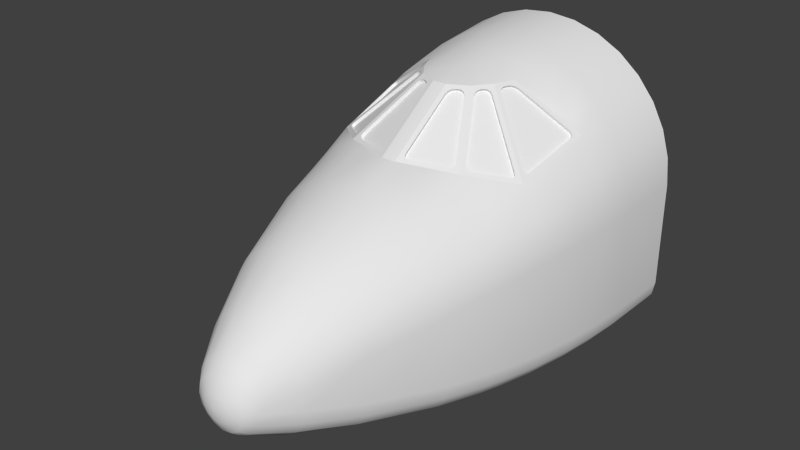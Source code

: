 # Source: cockpit_3.blend  (saved by Blender 2.76.0; exported with 4.5.12 LTS)
import bpy
from mathutils import Matrix  # noqa: F401  (used for matrix-valued properties, if any)

bpy.ops.wm.read_factory_settings(use_empty=True)
scene = bpy.context.scene
scene.name = 'Scene'

# ---- collections
col_collection_1 = bpy.data.collections.new('Collection 1'); scene.collection.children.link(col_collection_1)

# ---- world
world_world = bpy.data.worlds.new('World'); scene.world = world_world
world_world.color = (0.05088, 0.05088, 0.05088)
world_world.use_sun_shadow = False
world_world.sun_shadow_jitter_overblur = 0.0
world_world.cycles.sampling_method = 'MANUAL'
world_world.cycles.sample_map_resolution = 256

# ---- meshes
me_cockpittest3_1 = bpy.data.meshes.new('cockpitTest3 1')
me_cockpittest3_1.from_pydata([(0.9268, 1.0, -0.9268), (0.981, 1.0, -0.8457), (0.8457, 1.0, -0.981), (1.0, 1.0, -0.75), (0.75, 1.0, -1.0), (1.0, 1.0, 0.0), (4.592e-17, 1.0, -1.0), (0.9808, 1.0, 0.1951), (0.9239, 1.0, 0.3827), (0.8315, 1.0, 0.5556), (0.7071, 1.0, 0.7071), (0.5556, 1.0, 0.8315), (0.3827, 1.0, 0.9239), (0.1951, 1.0, 0.9808), (4.592e-17, 1.0, 1.0), (4.592e-17, 0.5, -1.0), (0.684, 0.5, 0.6643), (0.5362, 0.5, 0.787), (0.9899, 0.5, -0.75), (0.9899, 0.5, -0.01787), (0.9696, 0.5, 0.1732), (0.9166, 0.5, -0.9268), (0.9708, 0.5, -0.8457), (0.8355, 0.5, -0.981), (0.7399, 0.5, -1.0), (0.9096, 0.5, 0.3557), (0.8127, 0.5, 0.5216), (0.3724, 0.5, 0.8873), (0.1909, 0.5, 0.9505), (4.592e-17, 0.5, 0.972), (0.75, 0.25, 0.5326), (0.6601, 0.25, 0.6231), (4.592e-17, 0.25, -1.0), (0.5161, 0.25, 0.7422), (0.9701, 0.25, -0.75), (0.9701, 0.25, -0.03342), (0.9493, 0.25, 0.1523), (0.8877, 0.25, 0.3289), (0.7886, 0.25, 0.4873), (0.3591, 0.25, 0.8437), (0.1854, 0.25, 0.9129), (4.592e-17, 0.25, 0.9367), (0.8969, 0.25, -0.9268), (0.9511, 0.25, -0.8457), (0.8158, 0.25, -0.981), (0.7201, 0.25, -1.0), (0.7502, 0.0, 0.4401), (0.7273, 0.0, 0.4644), (0.9399, 0.0, -0.747), (0.9399, 0.0, -0.05305), (0.9209, 0.0, -0.8427), (0.918, 0.0, 0.1253), (0.8535, 0.0, 0.293), (0.8667, 0.0, -0.9238), (0.7856, 0.0, -0.978), (0.6899, 0.0, -0.997), (4.592e-17, 0.0, -0.997), (4.592e-17, 0.0, 0.8868), (0.1784, 0.0, 0.8654), (0.5399, 0.1829, 0.6826), (0.7531, -0.3, 0.3186), (0.7, -0.3, 0.3826), (0.8895, -0.3, -0.0825), (0.8895, -0.3, -0.7356), (4.592e-17, -0.3, -0.9856), (0.8735, -0.3, 0.05999), (0.8268, -0.3, 0.1956), (0.8163, -0.3, -0.9124), (0.8705, -0.3, -0.8313), (0.7352, -0.3, -0.9666), (0.6395, -0.3, -0.9856), (0.5487, -0.55, 0.3802), (0.4196, -0.55, 0.4526), (0.8355, -0.55, -0.7195), (0.8355, -0.55, -0.1125), (0.6626, -0.55, 0.2856), (0.8165, -0.55, -0.8152), (0.8142, -0.55, 0.03397), (0.7539, -0.55, 0.1691), (0.7623, -0.55, -0.8963), (0.6812, -0.55, -0.9504), (0.5855, -0.55, -0.9695), (4.592e-17, -0.55, -0.9695), (0.4056, -0.7, 0.397), (0.275, -0.7, 0.4448), (4.592e-17, -0.7, -0.9569), (0.1388, -0.7, 0.4697), (0.05, -0.7, 0.4826), (4.592e-17, -0.7048, 0.4826), (0.7204, -0.7, 0.1312), (0.6341, -0.7, 0.2404), (0.527, -0.7, 0.3291), (0.7245, -0.7, -0.8837), (0.7787, -0.7, -0.8026), (0.6434, -0.7, -0.9379), (0.7977, -0.7, -0.7069), (0.5477, -0.7, -0.9569), (0.7977, -0.7, -0.1332), (0.7775, -0.7, 0.004425), (0.3682, -1.0, 0.316), (0.2503, -1.0, 0.3631), (4.592e-17, -1.0, -0.9253), (0.1266, -1.0, 0.3911), (4.592e-17, -1.0, 0.4005), (0.6448, -1.0, 0.0617), (0.5705, -1.0, 0.1646), (0.4765, -1.0, 0.2498), (0.6365, -1.0, -0.8521), (0.6907, -1.0, -0.771), (0.5554, -1.0, -0.9063), (0.7097, -1.0, -0.6753), (0.4597, -1.0, -0.9253), (0.7097, -1.0, -0.1815), (0.6929, -1.0, -0.05571), (0.09723, -1.5, 0.175), (4.592e-17, -1.5, 0.1831), (4.592e-17, -1.5, -0.8531), (0.3604, -1.5, 0.05415), (0.2805, -1.5, 0.1101), (0.1917, -1.5, 0.1505), (0.4509, -1.5, -0.7799), (0.5051, -1.5, -0.6988), (0.3698, -1.5, -0.8341), (0.5241, -1.5, -0.6031), (0.2741, -1.5, -0.8531), (0.5129, -1.5, -0.1906), (0.4801, -1.5, -0.09872), (0.4282, -1.5, -0.0161), (0.5241, -1.5, -0.2875), (0.1368, -1.85, -0.07396), (5.808e-17, -1.85, -0.04761), (4.592e-17, -1.85, -0.7885), (0.1109, -1.85, -0.7885), (0.2126, -1.85, -0.7669), (0.2967, -1.85, -0.7057), (0.3609, -1.85, -0.4008), (0.3609, -1.85, -0.5385), (0.3487, -1.85, -0.6286), (0.3328, -1.85, -0.2643), (0.2537, -1.85, -0.1496), (0.05, -0.2127, 0.8326), (4.592e-17, -0.2174, 0.8326), (0.1831, -0.1436, 0.8326), (0.2715, -0.02237, 0.8326), (0.3298, 0.1159, 0.8326), (0.2348, -0.625, 0.4676), (0.4348, 0.1494, 0.7576), (-0.684, 0.5, 0.6643), (-0.9268, 1.0, -0.9268), (-0.1951, 1.0, 0.9808), (-0.3827, 1.0, 0.9239), (-0.5556, 1.0, 0.8315), (-0.7071, 1.0, 0.7071), (-0.8315, 1.0, 0.5556), (-0.9239, 1.0, 0.3827), (2.139e-07, -2.163, -0.4043), (2.139e-07, -2.127, -0.3232), (0.03661, -2.163, -0.4116), (0.06765, -2.127, -0.3367), (0.06765, -2.163, -0.4324), (0.125, -2.127, -0.375), (0.08839, -2.163, -0.4634), (0.1633, -2.127, -0.4324), (0.09567, -2.163, -0.5), (0.1768, -2.127, -0.5), (0.08839, -2.163, -0.5366), (0.1633, -2.127, -0.5676), (0.06765, -2.163, -0.5676), (0.125, -2.127, -0.625), (0.03661, -2.163, -0.5884), (0.06765, -2.127, -0.6633), (2.046e-07, -2.163, -0.5957), (1.804e-07, -2.127, -0.6768), (-0.9808, 1.0, 0.1951), (-1.0, 1.0, 0.0), (-0.75, 1.0, -1.0), (-1.0, 1.0, -0.75), (1.403e-07, -2.182, -0.5), (-0.8457, 1.0, -0.981), (-0.981, 1.0, -0.8457), (0.1589, -2.068, -0.6588), (0.2075, -2.068, -0.586), (0.2246, -2.068, -0.5), (0.08597, -2.068, -0.7075), (2.292e-07, -2.068, -0.7246), (2.718e-07, -2.068, -0.2378), (0.2075, -2.068, -0.3765), (0.1589, -2.068, -0.3036), (0.08597, -2.068, -0.2549), (-0.5362, 0.5, 0.787), (-0.9899, 0.5, -0.75), (-0.9899, 0.5, -0.01787), (-0.9696, 0.5, 0.1732), (-0.9166, 0.5, -0.9268), (-0.9708, 0.5, -0.8457), (-0.8355, 0.5, -0.981), (-0.7399, 0.5, -1.0), (-0.9096, 0.5, 0.3557), (-0.8127, 0.5, 0.5216), (-0.3724, 0.5, 0.8873), (-0.1909, 0.5, 0.9505), (-0.75, 0.25, 0.5326), (-0.6601, 0.25, 0.6231), (-0.5161, 0.25, 0.7422), (-0.9701, 0.25, -0.75), (-0.9701, 0.25, -0.03342), (-0.9493, 0.25, 0.1523), (-0.8877, 0.25, 0.3289), (-0.7886, 0.25, 0.4873), (-0.3591, 0.25, 0.8437), (-0.1854, 0.25, 0.9129), (-0.8969, 0.25, -0.9268), (-0.9511, 0.25, -0.8457), (-0.8158, 0.25, -0.981), (-0.7201, 0.25, -1.0), (-0.7502, 0.0, 0.4401), (-0.7273, 0.0, 0.4644), (-0.9399, 0.0, -0.747), (-0.9399, 0.0, -0.05305), (-0.9209, 0.0, -0.8427), (-0.918, 0.0, 0.1253), (-0.8535, 0.0, 0.293), (-0.8667, 0.0, -0.9238), (-0.7856, 0.0, -0.978), (-0.6899, 0.0, -0.997), (-0.1784, 0.0, 0.8654), (-0.5399, 0.1829, 0.6826), (-0.7531, -0.3, 0.3186), (-0.7, -0.3, 0.3826), (-0.8895, -0.3, -0.0825), (-0.8895, -0.3, -0.7356), (-0.8735, -0.3, 0.05999), (-0.8268, -0.3, 0.1956), (-0.8163, -0.3, -0.9124), (-0.8705, -0.3, -0.8313), (-0.7352, -0.3, -0.9666), (-0.6395, -0.3, -0.9856), (-0.5487, -0.55, 0.3802), (-0.4196, -0.55, 0.4526), (-0.8355, -0.55, -0.7195), (-0.8355, -0.55, -0.1125), (-0.6626, -0.55, 0.2856), (-0.8165, -0.55, -0.8152), (-0.8142, -0.55, 0.03397), (-0.7539, -0.55, 0.1691), (-0.7623, -0.55, -0.8963), (-0.6812, -0.55, -0.9504), (-0.5855, -0.55, -0.9695), (-0.4056, -0.7, 0.397), (-0.275, -0.7, 0.4448), (-0.1388, -0.7, 0.4697), (-0.05, -0.7, 0.4826), (-0.7204, -0.7, 0.1312), (-0.6341, -0.7, 0.2404), (-0.527, -0.7, 0.3291), (-0.7245, -0.7, -0.8837), (-0.7787, -0.7, -0.8026), (-0.6434, -0.7, -0.9379), (-0.7977, -0.7, -0.7069), (-0.5477, -0.7, -0.9569), (-0.7977, -0.7, -0.1332), (-0.7775, -0.7, 0.004425), (-0.3682, -1.0, 0.316), (-0.2503, -1.0, 0.3631), (-0.1266, -1.0, 0.3911), (-0.6448, -1.0, 0.0617), (-0.5705, -1.0, 0.1646), (-0.4765, -1.0, 0.2498), (-0.6365, -1.0, -0.8521), (-0.6907, -1.0, -0.771), (-0.5554, -1.0, -0.9063), (-0.7097, -1.0, -0.6753), (-0.4597, -1.0, -0.9253), (-0.7097, -1.0, -0.1815), (-0.6929, -1.0, -0.05571), (-0.09723, -1.5, 0.175), (-0.3604, -1.5, 0.05415), (-0.2805, -1.5, 0.1101), (-0.1917, -1.5, 0.1505), (-0.4509, -1.5, -0.7799), (-0.5051, -1.5, -0.6988), (-0.3698, -1.5, -0.8341), (-0.5241, -1.5, -0.6031), (-0.2741, -1.5, -0.8531), (-0.5129, -1.5, -0.1906), (-0.4801, -1.5, -0.09872), (-0.4282, -1.5, -0.0161), (-0.5241, -1.5, -0.2875), (-0.1368, -1.85, -0.07396), (-0.1109, -1.85, -0.7885), (-0.2126, -1.85, -0.7669), (-0.2967, -1.85, -0.7057), (-0.3609, -1.85, -0.4008), (-0.3609, -1.85, -0.5385), (-0.3487, -1.85, -0.6286), (-0.3328, -1.85, -0.2643), (-0.2537, -1.85, -0.1496), (-0.05, -0.2127, 0.8326), (-0.1831, -0.1436, 0.8326), (-0.2715, -0.02237, 0.8326), (-0.3298, 0.1159, 0.8326), (-0.2348, -0.625, 0.4676), (-0.4348, 0.1494, 0.7576), (-0.03661, -2.163, -0.4116), (-0.06765, -2.127, -0.3367), (-0.06765, -2.163, -0.4324), (-0.125, -2.127, -0.375), (-0.08839, -2.163, -0.4634), (-0.1633, -2.127, -0.4324), (-0.09567, -2.163, -0.5), (-0.1768, -2.127, -0.5), (-0.08839, -2.163, -0.5366), (-0.1633, -2.127, -0.5676), (-0.06765, -2.163, -0.5676), (-0.125, -2.127, -0.625), (-0.03661, -2.163, -0.5884), (-0.06765, -2.127, -0.6633), (-0.1589, -2.068, -0.6588), (-0.2075, -2.068, -0.586), (-0.2246, -2.068, -0.5), (-0.08597, -2.068, -0.7075), (-0.2075, -2.068, -0.3765), (-0.1589, -2.068, -0.3036), (-0.08597, -2.068, -0.2549), (0.3284, 0.05515, 0.8125), (0.3755, 0.1021, 0.7901), (0.3298, 0.1158, 0.8325), (0.3404, 0.07493, 0.8095), (0.3577, 0.0921, 0.8013), (0.6919, 0.2031, 0.5642), (0.7199, 0.1747, 0.5312), (0.7463, 0.2449, 0.5338), (0.7072, 0.2029, 0.5515), (0.7174, 0.1926, 0.5395), (0.6846, -0.2138, 0.4252), (0.6559, -0.2359, 0.4412), (0.6936, -0.2838, 0.3935), (0.6795, -0.2308, 0.4236), (0.669, -0.2389, 0.4294), (0.3275, -0.02315, 0.7861), (0.3179, 0.03003, 0.8125), (0.2715, -0.02235, 0.8325), (0.317, -0.01005, 0.7993), (0.3135, 0.009415, 0.809), (0.3632, 0.1073, 0.7752), (0.3162, 0.06033, 0.7976), (0.3454, 0.09728, 0.7864), (0.3281, 0.08011, 0.7946), (0.7076, 0.1799, 0.5163), (0.6796, 0.2083, 0.5493), (0.7051, 0.1977, 0.5246), (0.6949, 0.2081, 0.5366), (0.6436, -0.2307, 0.4263), (0.6723, -0.2086, 0.4103), (0.6567, -0.2338, 0.4145), (0.6672, -0.2257, 0.4086), (0.3056, 0.03521, 0.7976), (0.3152, -0.01796, 0.7712), (0.3012, 0.0146, 0.7941), (0.3047, -0.004867, 0.7844), (0.2297, -0.1662, 0.7876), (0.2377, -0.107, 0.8127), (0.1832, -0.1436, 0.8325), (0.2251, -0.1484, 0.8001), (0.228, -0.1267, 0.8093), (0.2492, -0.0912, 0.8127), (0.2979, -0.07519, 0.7863), (0.2716, -0.02375, 0.8318), (0.2643, -0.07722, 0.8092), (0.2822, -0.07137, 0.7995), (0.6317, -0.2915, 0.4357), (0.6275, -0.334, 0.4166), (0.6905, -0.3017, 0.3884), (0.6404, -0.3031, 0.4235), (0.6388, -0.3187, 0.4165), (0.4592, -0.484, 0.4586), (0.4142, -0.4833, 0.4911), (0.4204, -0.547, 0.4536), (0.4425, -0.4935, 0.4656), (0.426, -0.4932, 0.4775), (0.227, -0.09917, 0.7977), (0.2191, -0.1584, 0.7726), (0.2173, -0.1189, 0.7944), (0.2144, -0.1406, 0.7851), (0.2872, -0.0674, 0.7713), (0.2385, -0.0834, 0.7977), (0.2715, -0.06357, 0.7845), (0.2536, -0.06943, 0.7942), (0.6168, -0.3262, 0.4016), (0.621, -0.2837, 0.4207), (0.6281, -0.3109, 0.4015), (0.6297, -0.2953, 0.4085), (0.4035, -0.4755, 0.4761), (0.4485, -0.4762, 0.4436), (0.4153, -0.4854, 0.4625), (0.4318, -0.4857, 0.4506), (0.07871, -0.2565, 0.7904), (0.1142, -0.2056, 0.8137), (0.05004, -0.2127, 0.8325), (0.08347, -0.2378, 0.802), (0.09647, -0.2192, 0.8106), (0.1157, -0.6481, 0.4954), (0.07871, -0.6306, 0.5217), (0.05544, -0.693, 0.4856), (0.09719, -0.6512, 0.5), (0.08367, -0.6448, 0.5096), (0.364, -0.5141, 0.4991), (0.3427, -0.556, 0.4769), (0.4142, -0.5488, 0.4554), (0.3669, -0.5295, 0.4869), (0.3591, -0.5449, 0.4788), (0.1327, -0.196, 0.8137), (0.1839, -0.2045, 0.7885), (0.1826, -0.1449, 0.8318), (0.1526, -0.1904, 0.8103), (0.1713, -0.1935, 0.8011), (-0.1142, -0.2056, 0.8137), (-0.07871, -0.2565, 0.7904), (-0.05004, -0.2127, 0.8325), (-0.09647, -0.2192, 0.8106), (-0.08347, -0.2378, 0.802), (-0.07871, -0.6306, 0.5217), (-0.1157, -0.6481, 0.4954), (-0.05544, -0.693, 0.4856), (-0.08367, -0.6448, 0.5096), (-0.09719, -0.6512, 0.5), (-0.3427, -0.556, 0.4769), (-0.364, -0.5141, 0.4991), (-0.4142, -0.5488, 0.4554), (-0.3591, -0.5449, 0.4788), (-0.3669, -0.5295, 0.4869), (-0.1839, -0.2045, 0.7885), (-0.1327, -0.196, 0.8137), (-0.1826, -0.1449, 0.8318), (-0.1713, -0.1935, 0.8011), (-0.1526, -0.1904, 0.8103), (-0.2377, -0.107, 0.8127), (-0.2297, -0.1662, 0.7876), (-0.1832, -0.1436, 0.8325), (-0.228, -0.1267, 0.8093), (-0.2251, -0.1484, 0.8001), (-0.2979, -0.07519, 0.7863), (-0.2492, -0.0912, 0.8127), (-0.2716, -0.02375, 0.8318), (-0.2822, -0.07137, 0.7995), (-0.2643, -0.07722, 0.8092), (-0.6275, -0.334, 0.4166), (-0.6317, -0.2915, 0.4357), (-0.6905, -0.3017, 0.3884), (-0.6388, -0.3187, 0.4165), (-0.6404, -0.3031, 0.4235), (-0.4142, -0.4833, 0.4911), (-0.4592, -0.484, 0.4586), (-0.4204, -0.547, 0.4536), (-0.426, -0.4932, 0.4775), (-0.4425, -0.4935, 0.4656), (-0.3755, 0.1021, 0.7901), (-0.3284, 0.05515, 0.8125), (-0.3298, 0.1158, 0.8325), (-0.3577, 0.0921, 0.8013), (-0.3404, 0.07493, 0.8095), (-0.7199, 0.1747, 0.5312), (-0.6919, 0.2031, 0.5642), (-0.7463, 0.2449, 0.5338), (-0.7174, 0.1926, 0.5395), (-0.7072, 0.2029, 0.5515), (-0.6559, -0.2359, 0.4412), (-0.6846, -0.2138, 0.4252), (-0.6936, -0.2838, 0.3935), (-0.669, -0.2389, 0.4294), (-0.6795, -0.2308, 0.4236), (-0.3179, 0.03003, 0.8125), (-0.3275, -0.02315, 0.7861), (-0.2715, -0.02235, 0.8325), (-0.3135, 0.009415, 0.809), (-0.317, -0.01005, 0.7993), (0.1084, -0.1944, 0.7981), (0.07292, -0.2454, 0.7748), (0.09067, -0.208, 0.795), (0.07768, -0.2266, 0.7865), (0.07292, -0.6194, 0.5061), (0.1099, -0.6369, 0.4798), (0.07787, -0.6337, 0.4941), (0.0914, -0.6401, 0.4844), (0.3369, -0.5448, 0.4614), (0.3582, -0.5029, 0.4835), (0.3533, -0.5337, 0.4633), (0.3611, -0.5184, 0.4714), (0.1781, -0.1933, 0.773), (0.1269, -0.1848, 0.7981), (0.1655, -0.1823, 0.7856), (0.1468, -0.1792, 0.7948), (-0.3162, 0.06033, 0.7976), (-0.3632, 0.1073, 0.7752), (-0.3281, 0.08011, 0.7946), (-0.3454, 0.09728, 0.7864), (-0.6796, 0.2083, 0.5493), (-0.7076, 0.1799, 0.5163), (-0.6949, 0.2081, 0.5366), (-0.7051, 0.1977, 0.5246), (-0.6723, -0.2086, 0.4103), (-0.6436, -0.2307, 0.4263), (-0.6672, -0.2257, 0.4086), (-0.6567, -0.2338, 0.4145), (-0.3152, -0.01796, 0.7712), (-0.3056, 0.03521, 0.7976), (-0.3047, -0.004867, 0.7844), (-0.3012, 0.0146, 0.7941), (-0.2191, -0.1584, 0.7726), (-0.227, -0.09917, 0.7977), (-0.2144, -0.1406, 0.7851), (-0.2173, -0.1189, 0.7944), (-0.2385, -0.0834, 0.7977), (-0.2872, -0.0674, 0.7713), (-0.2536, -0.06943, 0.7942), (-0.2715, -0.06357, 0.7845), (-0.621, -0.2837, 0.4207), (-0.6168, -0.3262, 0.4016), (-0.6297, -0.2953, 0.4085), (-0.6281, -0.3109, 0.4015), (-0.4485, -0.4762, 0.4436), (-0.4035, -0.4755, 0.4761), (-0.4318, -0.4857, 0.4506), (-0.4153, -0.4854, 0.4625), (-0.07292, -0.2454, 0.7748), (-0.1084, -0.1944, 0.7981), (-0.07768, -0.2266, 0.7865), (-0.09067, -0.208, 0.795), (-0.1099, -0.6369, 0.4798), (-0.07292, -0.6194, 0.5061), (-0.0914, -0.6401, 0.4844), (-0.07787, -0.6337, 0.4941), (-0.3582, -0.5029, 0.4835), (-0.3369, -0.5448, 0.4614), (-0.3611, -0.5184, 0.4714), (-0.3533, -0.5337, 0.4633), (-0.1269, -0.1848, 0.7981), (-0.1781, -0.1933, 0.773), (-0.1468, -0.1792, 0.7948), (-0.1655, -0.1823, 0.7856), (0.05, -0.7, 0.4826), (4.592e-17, -0.7048, 0.4826), (0.05, -0.2127, 0.8326), (4.592e-17, -0.2174, 0.8326), (0.1831, -0.1436, 0.8326), (0.2715, -0.02237, 0.8326), (0.7, -0.3, 0.3826), (0.4196, -0.55, 0.4526), (0.3298, 0.1159, 0.8326), (0.75, 0.25, 0.5326), (-0.05, -0.2127, 0.8326), (-0.1831, -0.1436, 0.8326), (-0.2715, -0.02237, 0.8326), (-0.7, -0.3, 0.3826), (-0.4196, -0.55, 0.4526), (-0.3298, 0.1159, 0.8326), (-0.05, -0.7, 0.4826), (-0.75, 0.25, 0.5326), (0.3284, 0.05515, 0.8125), (0.3404, 0.07493, 0.8095), (0.3577, 0.0921, 0.8013), (0.3755, 0.1021, 0.7901), (0.6919, 0.2031, 0.5642), (0.7072, 0.2029, 0.5515), (0.7174, 0.1926, 0.5395), (0.7199, 0.1747, 0.5312), (0.6846, -0.2138, 0.4252), (0.6795, -0.2308, 0.4236), (0.669, -0.2389, 0.4294), (0.6559, -0.2359, 0.4412), (0.3275, -0.02315, 0.7861), (0.317, -0.01005, 0.7993), (0.3135, 0.009415, 0.809), (0.3179, 0.03003, 0.8125), (0.2297, -0.1662, 0.7876), (0.2251, -0.1484, 0.8001), (0.228, -0.1267, 0.8093), (0.2377, -0.107, 0.8127), (0.2492, -0.0912, 0.8127), (0.2643, -0.07722, 0.8092), (0.2822, -0.07137, 0.7995), (0.2979, -0.07519, 0.7863), (0.6317, -0.2915, 0.4357), (0.6404, -0.3031, 0.4235), (0.6388, -0.3187, 0.4165), (0.6275, -0.334, 0.4166), (0.4592, -0.484, 0.4586), (0.4425, -0.4935, 0.4656), (0.426, -0.4932, 0.4775), (0.4142, -0.4833, 0.4911), (0.07871, -0.2565, 0.7904), (0.08347, -0.2378, 0.802), (0.09647, -0.2192, 0.8106), (0.1142, -0.2056, 0.8137), (0.1157, -0.6481, 0.4954), (0.09719, -0.6512, 0.5), (0.08367, -0.6448, 0.5096), (0.07871, -0.6306, 0.5217), (0.364, -0.5141, 0.4991), (0.3669, -0.5295, 0.4869), (0.3591, -0.5449, 0.4788), (0.3427, -0.556, 0.4769), (0.1327, -0.196, 0.8137), (0.1526, -0.1904, 0.8103), (0.1713, -0.1935, 0.8011), (0.1839, -0.2045, 0.7885), (-0.1142, -0.2056, 0.8137), (-0.09647, -0.2192, 0.8106), (-0.08347, -0.2378, 0.802), (-0.07871, -0.2565, 0.7904), (-0.07871, -0.6306, 0.5217), (-0.08367, -0.6448, 0.5096), (-0.09719, -0.6512, 0.5), (-0.1157, -0.6481, 0.4954), (-0.3427, -0.556, 0.4769), (-0.3591, -0.5449, 0.4788), (-0.3669, -0.5295, 0.4869), (-0.364, -0.5141, 0.4991), (-0.1839, -0.2045, 0.7885), (-0.1713, -0.1935, 0.8011), (-0.1526, -0.1904, 0.8103), (-0.1327, -0.196, 0.8137), (-0.2377, -0.107, 0.8127), (-0.228, -0.1267, 0.8093), (-0.2251, -0.1484, 0.8001), (-0.2297, -0.1662, 0.7876), (-0.2979, -0.07519, 0.7863), (-0.2822, -0.07137, 0.7995), (-0.2643, -0.07722, 0.8092), (-0.2492, -0.0912, 0.8127), (-0.6275, -0.334, 0.4166), (-0.6388, -0.3187, 0.4165), (-0.6404, -0.3031, 0.4235), (-0.6317, -0.2915, 0.4357), (-0.4142, -0.4833, 0.4911), (-0.426, -0.4932, 0.4775), (-0.4425, -0.4935, 0.4656), (-0.4592, -0.484, 0.4586), (-0.3755, 0.1021, 0.7901), (-0.3577, 0.0921, 0.8013), (-0.3404, 0.07493, 0.8095), (-0.3284, 0.05515, 0.8125), (-0.7199, 0.1747, 0.5312), (-0.7174, 0.1926, 0.5395), (-0.7072, 0.2029, 0.5515), (-0.6919, 0.2031, 0.5642), (-0.6559, -0.2359, 0.4412), (-0.669, -0.2389, 0.4294), (-0.6795, -0.2308, 0.4236), (-0.6846, -0.2138, 0.4252), (-0.3179, 0.03003, 0.8125), (-0.3135, 0.009415, 0.809), (-0.317, -0.01005, 0.7993), (-0.3275, -0.02315, 0.7861), (0.3454, 0.09728, 0.7864), (0.3632, 0.1073, 0.7752), (0.3281, 0.08011, 0.7946), (0.3162, 0.06033, 0.7976), (0.3152, -0.01796, 0.7712), (0.3047, -0.004867, 0.7844), (0.3012, 0.0146, 0.7941), (0.3056, 0.03521, 0.7976), (0.6567, -0.2338, 0.4145), (0.6436, -0.2307, 0.4263), (0.6672, -0.2257, 0.4086), (0.6723, -0.2086, 0.4103), (0.6796, 0.2083, 0.5493), (0.6949, 0.2081, 0.5366), (0.7051, 0.1977, 0.5246), (0.7076, 0.1799, 0.5163), (0.6281, -0.3109, 0.4015), (0.6168, -0.3262, 0.4016), (0.6297, -0.2953, 0.4085), (0.621, -0.2837, 0.4207), (0.2385, -0.0834, 0.7977), (0.2536, -0.06943, 0.7942), (0.2715, -0.06357, 0.7845), (0.2872, -0.0674, 0.7713), (0.2173, -0.1189, 0.7944), (0.227, -0.09917, 0.7977), (0.2144, -0.1406, 0.7851), (0.2191, -0.1584, 0.7726), (0.4485, -0.4762, 0.4436), (0.4318, -0.4857, 0.4506), (0.4153, -0.4854, 0.4625), (0.4035, -0.4755, 0.4761), (0.3533, -0.5337, 0.4633), (0.3369, -0.5448, 0.4614), (0.3611, -0.5184, 0.4714), (0.3582, -0.5029, 0.4835), (0.1269, -0.1848, 0.7981), (0.1468, -0.1792, 0.7948), (0.1655, -0.1823, 0.7856), (0.1781, -0.1933, 0.773), (0.09067, -0.208, 0.795), (0.1084, -0.1944, 0.7981), (0.07768, -0.2266, 0.7865), (0.07292, -0.2454, 0.7748), (0.1099, -0.6369, 0.4798), (0.0914, -0.6401, 0.4844), (0.07787, -0.6337, 0.4941), (0.07292, -0.6194, 0.5061), (-0.07292, -0.6194, 0.5061), (-0.07787, -0.6337, 0.4941), (-0.0914, -0.6401, 0.4844), (-0.1099, -0.6369, 0.4798), (-0.1084, -0.1944, 0.7981), (-0.09067, -0.208, 0.795), (-0.07768, -0.2266, 0.7865), (-0.07292, -0.2454, 0.7748), (-0.1781, -0.1933, 0.773), (-0.1655, -0.1823, 0.7856), (-0.1468, -0.1792, 0.7948), (-0.1269, -0.1848, 0.7981), (-0.3369, -0.5448, 0.4614), (-0.3533, -0.5337, 0.4633), (-0.3611, -0.5184, 0.4714), (-0.3582, -0.5029, 0.4835), (-0.227, -0.09917, 0.7977), (-0.2173, -0.1189, 0.7944), (-0.2144, -0.1406, 0.7851), (-0.2191, -0.1584, 0.7726), (-0.4035, -0.4755, 0.4761), (-0.4153, -0.4854, 0.4625), (-0.4318, -0.4857, 0.4506), (-0.4485, -0.4762, 0.4436), (-0.2872, -0.0674, 0.7713), (-0.2715, -0.06357, 0.7845), (-0.2536, -0.06943, 0.7942), (-0.2385, -0.0834, 0.7977), (-0.6168, -0.3262, 0.4016), (-0.6281, -0.3109, 0.4015), (-0.6297, -0.2953, 0.4085), (-0.621, -0.2837, 0.4207), (-0.7076, 0.1799, 0.5163), (-0.7051, 0.1977, 0.5246), (-0.6949, 0.2081, 0.5366), (-0.6796, 0.2083, 0.5493), (-0.6436, -0.2307, 0.4263), (-0.6567, -0.2338, 0.4145), (-0.6672, -0.2257, 0.4086), (-0.6723, -0.2086, 0.4103), (-0.3632, 0.1073, 0.7752), (-0.3454, 0.09728, 0.7864), (-0.3281, 0.08011, 0.7946), (-0.3162, 0.06033, 0.7976), (-0.3056, 0.03521, 0.7976), (-0.3012, 0.0146, 0.7941), (-0.3047, -0.004867, 0.7844), (-0.3152, -0.01796, 0.7712), (0.05, -0.7, 0.4826), (0.05, -0.2127, 0.8326), (0.4196, -0.55, 0.4526), (0.1831, -0.1436, 0.8326), (0.7, -0.3, 0.3826), (0.2715, -0.02237, 0.8326), (-0.05, -0.7, 0.4826), (-0.05, -0.2127, 0.8326), (-0.4196, -0.55, 0.4526), (-0.1831, -0.1436, 0.8326), (-0.7, -0.3, 0.3826), (-0.2715, -0.02237, 0.8326), (0.75, 1.0, -1.0), (4.592e-17, 1.0, -1.0), (0.8457, 1.0, -0.981), (0.9268, 1.0, -0.9268), (0.981, 1.0, -0.8457), (1.0, 1.0, -0.75), (1.0, 1.0, 0.0), (0.9808, 1.0, 0.1951), (0.9239, 1.0, 0.3827), (0.8315, 1.0, 0.5556), (0.7071, 1.0, 0.7071), (0.5556, 1.0, 0.8315), (0.3827, 1.0, 0.9239), (0.1951, 1.0, 0.9808), (4.592e-17, 1.0, 1.0), (-0.3827, 1.0, 0.9239), (-0.1951, 1.0, 0.9808), (-0.5556, 1.0, 0.8315), (-0.9808, 1.0, 0.1951), (-0.9239, 1.0, 0.3827), (-1.0, 1.0, 0.0), (-0.9268, 1.0, -0.9268), (-0.981, 1.0, -0.8457), (-0.8315, 1.0, 0.5556), (-0.7071, 1.0, 0.7071), (-1.0, 1.0, -0.75), (-0.8457, 1.0, -0.981), (-0.75, 1.0, -1.0)], [], [(763, 762, 24, 15), (24, 762, 764, 23), (23, 764, 765, 21), (22, 21, 765, 766), (18, 22, 766, 767), (19, 18, 767, 768), (20, 19, 768, 769), (769, 770, 25, 20), (771, 26, 25, 770), (771, 772, 16, 26), (773, 17, 16, 772), (774, 27, 17, 773), (775, 28, 27, 774), (776, 29, 28, 775), (32, 15, 24, 45), (45, 24, 23, 44), (44, 23, 21, 42), (42, 21, 22, 43), (43, 22, 18, 34), (34, 48, 50, 43), (48, 63, 68, 50), (73, 76, 68, 63), (53, 42, 43, 50), (67, 53, 50, 68), (54, 44, 42, 53), (55, 45, 44, 54), (69, 70, 55, 54), (67, 69, 54, 53), (63, 62, 74, 73), (48, 49, 62, 63), (48, 34, 35, 49), (19, 35, 34, 18), (95, 73, 74, 97), (110, 95, 97, 112), (123, 110, 112, 128), (136, 123, 128, 135), (20, 36, 35, 19), (51, 49, 35, 36), (25, 37, 36, 20), (26, 38, 37, 25), (52, 51, 36, 37), (66, 65, 51, 52), (65, 62, 49, 51), (77, 74, 62, 65), (78, 77, 65, 66), (78, 66, 60, 75), (66, 52, 46, 60), (46, 52, 37, 38), (98, 97, 74, 77), (89, 98, 77, 78), (89, 78, 75, 90), (90, 75, 71, 91), (83, 91, 71, 547), (98, 113, 112, 97), (113, 98, 89, 104), (104, 89, 90, 105), (105, 90, 91, 106), (106, 91, 83, 99), (84, 100, 99, 83), (86, 102, 100, 84), (102, 86, 540, 103), (540, 541, 103), (125, 128, 112, 113), (125, 113, 104, 126), (126, 104, 105, 127), (127, 105, 106, 117), (117, 106, 99, 118), (119, 118, 99, 100), (114, 119, 100, 102), (115, 114, 102, 103), (121, 123, 136, 137), (120, 121, 137, 134), (122, 120, 134, 133), (124, 122, 133, 132), (116, 124, 132, 131), (95, 93, 76, 73), (108, 93, 95, 110), (110, 123, 121, 108), (108, 121, 120, 107), (92, 93, 108, 107), (79, 76, 93, 92), (76, 79, 67, 68), (80, 69, 67, 79), (81, 70, 69, 80), (96, 81, 80, 94), (92, 94, 80, 79), (109, 94, 92, 107), (111, 96, 94, 109), (122, 124, 111, 109), (120, 122, 109, 107), (111, 124, 116, 101), (85, 96, 111, 101), (82, 81, 96, 85), (64, 70, 81, 82), (56, 55, 70, 64), (45, 55, 56, 32), (71, 75, 546), (60, 546, 75), (71, 546, 547), (83, 547, 84), (84, 547, 145), (84, 145, 86), (145, 540, 86), (88, 750, 542, 141), (546, 60, 46), (47, 546, 46), (47, 46, 549), (38, 549, 46), (114, 115, 130), (130, 129, 114), (114, 129, 119), (129, 139, 118), (117, 118, 139), (118, 119, 129), (127, 117, 139), (139, 138, 127), (127, 138, 126), (138, 135, 125), (128, 125, 135), (125, 126, 138), (29, 41, 40, 28), (28, 40, 39, 27), (27, 39, 33, 17), (17, 33, 31, 16), (26, 16, 549), (549, 38, 26), (31, 549, 16), (57, 58, 40, 41), (40, 548, 39), (40, 545, 548), (545, 40, 58), (548, 146, 33, 39), (33, 146, 59, 31), (31, 59, 549), (545, 58, 544), (543, 140, 57), (140, 544, 57), (57, 544, 58), (411, 397, 476, 690), (406, 412, 488, 485), (432, 536, 706, 416), (396, 402, 480, 477), (365, 361, 380, 674), (375, 371, 388, 682), (370, 366, 384, 389), (360, 376, 392, 381), (329, 325, 344, 666), (324, 340, 356, 345), (334, 330, 348, 353), (339, 335, 352, 658), (157, 155, 177), (159, 157, 177), (161, 159, 177), (163, 161, 177), (165, 163, 177), (167, 165, 177), (169, 167, 177), (171, 169, 177), (191, 782, 787, 190), (190, 787, 784, 194), (195, 193, 783, 788), (211, 212, 194, 193), (213, 211, 193, 195), (778, 777, 199, 200), (779, 786, 147, 189), (785, 781, 197, 198), (780, 192, 197, 781), (155, 157, 158, 156), (158, 157, 159, 160), (159, 161, 162, 160), (162, 161, 163, 164), (164, 163, 165, 166), (166, 165, 167, 168), (168, 167, 169, 170), (170, 169, 171, 172), (192, 780, 782, 191), (194, 784, 783, 193), (196, 195, 788, 789), (212, 204, 190, 194), (214, 213, 195, 196), (777, 779, 189, 199), (785, 198, 147, 786), (131, 132, 184), (184, 132, 133, 183), (183, 133, 134, 180), (180, 134, 137, 181), (136, 182, 181, 137), (168, 170, 183, 180), (166, 168, 180, 181), (135, 182, 136), (138, 186, 182, 135), (139, 187, 186, 138), (129, 188, 187, 139), (185, 188, 129, 130), (164, 166, 181, 182), (162, 164, 182, 186), (187, 160, 162, 186), (188, 158, 160, 187), (185, 156, 158, 188), (204, 212, 219, 217), (217, 219, 234, 230), (239, 230, 234, 242), (222, 219, 212, 211), (233, 234, 219, 222), (223, 222, 211, 213), (224, 223, 213, 214), (235, 223, 224, 236), (233, 222, 223, 235), (230, 239, 240, 229), (217, 230, 229, 218), (217, 218, 205, 204), (191, 190, 204, 205), (258, 260, 240, 239), (271, 273, 260, 258), (282, 287, 273, 271), (293, 292, 287, 282), (192, 191, 205, 206), (220, 206, 205, 218), (197, 192, 206, 207), (198, 197, 207, 208), (221, 207, 206, 220), (232, 221, 220, 231), (231, 220, 218, 229), (243, 231, 229, 240), (244, 232, 231, 243), (244, 241, 227, 232), (232, 227, 215, 221), (215, 208, 207, 221), (261, 243, 240, 260), (252, 244, 243, 261), (252, 253, 241, 244), (253, 254, 237, 241), (248, 554, 237, 254), (261, 260, 273, 274), (274, 265, 252, 261), (265, 266, 253, 252), (266, 267, 254, 253), (267, 262, 248, 254), (249, 248, 262, 263), (250, 249, 263, 264), (284, 274, 273, 287), (284, 285, 265, 274), (285, 286, 266, 265), (286, 276, 267, 266), (276, 277, 262, 267), (278, 263, 262, 277), (275, 264, 263, 278), (280, 294, 293, 282), (279, 291, 294, 280), (281, 290, 291, 279), (283, 289, 290, 281), (258, 239, 242, 256), (269, 271, 258, 256), (271, 269, 280, 282), (269, 268, 279, 280), (255, 268, 269, 256), (245, 255, 256, 242), (242, 234, 233, 245), (246, 245, 233, 235), (247, 246, 235, 236), (259, 257, 246, 247), (255, 245, 246, 257), (270, 268, 255, 257), (272, 270, 257, 259), (281, 270, 272, 283), (279, 268, 270, 281), (237, 553, 241), (227, 241, 553), (237, 554, 553), (248, 249, 554), (249, 301, 554), (249, 250, 301), (301, 250, 251), (553, 215, 227), (216, 215, 553), (216, 557, 215), (208, 215, 557), (275, 278, 288), (288, 277, 296), (276, 296, 277), (277, 288, 278), (286, 296, 276), (296, 286, 295), (286, 285, 295), (295, 284, 292), (287, 292, 284), (284, 295, 285), (200, 199, 209, 210), (199, 189, 203, 209), (189, 147, 202, 203), (198, 557, 147), (557, 198, 208), (202, 147, 557), (210, 209, 555), (210, 555, 552), (552, 225, 210), (555, 209, 203, 302), (203, 202, 226, 302), (202, 557, 226), (552, 298, 225), (433, 621, 606, 418, 757, 551), (426, 422, 528, 714), (431, 427, 532, 710), (421, 417, 524, 702), (761, 443, 629, 622, 438, 759), (462, 496, 742, 456), (452, 520, 730, 446), (451, 437, 508, 722), (638, 458, 300, 201, 463, 645), (471, 457, 492, 746), (472, 504, 738, 466), (693, 692, 691, 489, 695, 694, 696, 697, 701, 700, 699, 481, 687, 686, 688, 689), (304, 306, 305, 303), (305, 306, 308, 307), (308, 310, 309, 307), (310, 312, 311, 309), (312, 314, 313, 311), (314, 316, 315, 313), (320, 317, 291, 290), (317, 318, 294, 291), (293, 294, 318, 319), (323, 304, 156, 185), (322, 306, 304, 323), (321, 308, 306, 322), (292, 293, 319), (295, 292, 319, 321), (296, 295, 321, 322), (288, 296, 322, 323), (319, 310, 308, 321), (312, 310, 319, 318), (314, 312, 318, 317), (316, 314, 317, 320), (141, 550, 556, 88), (543, 57, 297), (297, 57, 298), (225, 298, 57), (57, 41, 210, 225), (41, 29, 200, 210), (29, 776, 778, 200), (303, 305, 177), (177, 155, 303), (305, 307, 177), (307, 309, 177), (309, 311, 177), (311, 313, 177), (313, 315, 177), (177, 315, 171), (171, 315, 316, 172), (172, 316, 320, 184), (320, 290, 289, 184), (184, 289, 131), (131, 289, 283, 116), (101, 116, 283, 272), (85, 101, 272, 259), (82, 85, 259, 247), (64, 82, 247, 236), (56, 64, 236, 224), (32, 56, 224, 214), (15, 32, 214, 196), (763, 15, 196, 789), (103, 541, 251), (250, 264, 103, 251), (103, 264, 275, 115), (130, 115, 275), (185, 130, 288, 323), (183, 170, 172, 184), (156, 304, 303, 155), (288, 130, 275), (558, 326, 144, 755, 341, 573), (755, 754, 336, 569, 570, 341), (663, 662, 664, 665, 669, 668, 667, 349, 655, 654, 656, 657, 661, 660, 659, 357), (331, 565, 566, 336, 754, 30), (586, 377, 752, 61, 372, 585), (752, 377, 589, 574, 362, 753), (679, 678, 680, 681, 685, 684, 683, 393, 671, 670, 672, 673, 677, 676, 675, 385), (367, 581, 582, 372, 61, 143), (413, 605, 598, 408, 72, 142), (87, 403, 597, 590, 398, 751), (594, 403, 87, 72, 408, 601), (401, 407, 484, 698), (423, 613, 614, 428, 758, 756), (756, 757, 418, 609, 610, 423), (618, 433, 551, 758, 428, 617), (442, 512, 718, 436), (447, 516, 726, 441), (238, 759, 438, 625, 634, 453), (626, 443, 761, 760, 448, 633), (453, 637, 630, 448, 760, 238), (642, 463, 201, 228, 468, 649), (458, 641, 650, 473, 299, 300), (467, 500, 734, 461), (299, 473, 653, 646, 468, 228), (741, 740, 739, 501, 749, 748, 747, 505, 745, 744, 743, 493, 737, 736, 735, 497), (713, 712, 711, 537, 717, 716, 715, 533, 705, 704, 703, 529, 709, 708, 707, 525), (721, 720, 719, 509, 729, 728, 727, 513, 733, 732, 731, 517, 725, 724, 723, 521), (150, 149, 14, 6, 175, 178, 148, 179, 176, 174, 173, 154, 153, 152, 151), (6, 14, 13, 12, 11, 10, 9, 8, 7, 5, 3, 1, 0, 2, 4), (558, 559, 326), (559, 560, 326), (560, 561, 326), (562, 563, 331), (563, 564, 331), (564, 565, 331), (566, 567, 336), (567, 568, 336), (568, 569, 336), (570, 571, 341), (571, 572, 341), (572, 573, 341), (344, 325, 328, 346), (346, 328, 327, 347), (347, 327, 324, 345), (339, 658, 359, 342), (342, 359, 358, 343), (343, 358, 356, 340), (352, 335, 338, 354), (354, 338, 337, 355), (355, 337, 334, 353), (329, 666, 351, 332), (332, 351, 350, 333), (333, 350, 348, 330), (326, 561, 562, 331, 30, 144), (574, 575, 362), (575, 576, 362), (576, 577, 362), (578, 579, 367), (579, 580, 367), (580, 581, 367), (582, 583, 372), (583, 584, 372), (584, 585, 372), (586, 587, 377), (587, 588, 377), (588, 589, 377), (388, 371, 374, 390), (390, 374, 373, 391), (391, 373, 370, 389), (365, 674, 387, 368), (368, 387, 386, 369), (369, 386, 384, 366), (380, 361, 364, 382), (382, 364, 363, 383), (383, 363, 360, 381), (375, 682, 395, 378), (378, 395, 394, 379), (379, 394, 392, 376), (143, 753, 362, 577, 578, 367), (590, 591, 398), (591, 592, 398), (592, 593, 398), (594, 595, 403), (595, 596, 403), (596, 597, 403), (598, 599, 408), (599, 600, 408), (600, 601, 408), (602, 603, 413), (603, 604, 413), (604, 605, 413), (606, 607, 418), (607, 608, 418), (608, 609, 418), (610, 611, 423), (611, 612, 423), (612, 613, 423), (614, 615, 428), (615, 616, 428), (616, 617, 428), (618, 619, 433), (619, 620, 433), (620, 621, 433), (622, 623, 438), (623, 624, 438), (624, 625, 438), (626, 627, 443), (627, 628, 443), (628, 629, 443), (630, 631, 448), (631, 632, 448), (632, 633, 448), (634, 635, 453), (635, 636, 453), (636, 637, 453), (638, 639, 458), (639, 640, 458), (640, 641, 458), (642, 643, 463), (643, 644, 463), (644, 645, 463), (646, 647, 468), (647, 648, 468), (648, 649, 468), (650, 651, 473), (651, 652, 473), (652, 653, 473), (484, 407, 410, 486), (486, 410, 409, 487), (487, 409, 406, 485), (411, 690, 491, 414), (414, 491, 490, 415), (415, 490, 488, 412), (476, 397, 400, 478), (478, 400, 399, 479), (479, 399, 396, 477), (401, 698, 483, 404), (404, 483, 482, 405), (405, 482, 480, 402), (421, 702, 531, 424), (424, 531, 530, 425), (425, 530, 528, 422), (416, 706, 527, 419), (419, 527, 526, 420), (420, 526, 524, 417), (431, 710, 539, 434), (434, 539, 538, 435), (435, 538, 536, 432), (426, 714, 535, 429), (429, 535, 534, 430), (430, 534, 532, 427), (436, 718, 511, 439), (439, 511, 510, 440), (440, 510, 508, 437), (451, 722, 523, 454), (454, 523, 522, 455), (455, 522, 520, 452), (441, 726, 515, 444), (444, 515, 514, 445), (445, 514, 512, 442), (446, 730, 519, 449), (449, 519, 518, 450), (450, 518, 516, 447), (461, 734, 499, 464), (464, 499, 498, 465), (465, 498, 496, 462), (466, 738, 503, 469), (469, 503, 502, 470), (470, 502, 500, 467), (456, 742, 495, 459), (459, 495, 494, 460), (460, 494, 492, 457), (471, 746, 507, 474), (474, 507, 506, 475), (475, 506, 504, 472), (602, 413, 142, 751, 398, 593)])
me_cockpittest3_1.polygons.foreach_set('use_smooth', [True] * 544)
_uv = me_cockpittest3_1.uv_layers.new(name='UVMap')
_uv.uv.foreach_set('vector', [0.7393, 0.7036, 0.7393, 0.8954, 0.6114, 0.8916, 0.6114, 0.7036, 0.6379, 0.8985, 0.7691, 0.8985, 0.7691, 0.9235, 0.6379, 0.9235, 0.6379, 0.9235, 0.7691, 0.9235, 0.7691, 0.9484, 0.6379, 0.9484, 0.6379, 0.9733, 0.6379, 0.9484, 0.7691, 0.9484, 0.7691, 0.9733, 0.6379, 0.998, 0.6379, 0.9733, 0.7691, 0.9733, 0.7691, 0.998, 0.5347, 0.1631, 0.5341, 0.002303, 0.6451, 0.002364, 0.6444, 0.1687, 0.5341, 0.205, 0.5347, 0.1631, 0.6444, 0.1687, 0.6435, 0.212, 0.6435, 0.212, 0.642, 0.2553, 0.5329, 0.2466, 0.5341, 0.205, 0.6399, 0.2985, 0.5308, 0.2882, 0.5329, 0.2466, 0.642, 0.2553, 0.6399, 0.2985, 0.6369, 0.3417, 0.5277, 0.3297, 0.5308, 0.2882, 0.6328, 0.3847, 0.5238, 0.3712, 0.5277, 0.3297, 0.6369, 0.3417, 0.6278, 0.4276, 0.5191, 0.4127, 0.5238, 0.3712, 0.6328, 0.3847, 0.6219, 0.4704, 0.5134, 0.4543, 0.5191, 0.4127, 0.6278, 0.4276, 0.6155, 0.5131, 0.5066, 0.4959, 0.5134, 0.4543, 0.6219, 0.4704, 0.5474, 0.7036, 0.6114, 0.7036, 0.6114, 0.8916, 0.5475, 0.8863, 0.5723, 0.8985, 0.6379, 0.8985, 0.6379, 0.9235, 0.5723, 0.9235, 0.5723, 0.9235, 0.6379, 0.9235, 0.6379, 0.9484, 0.5723, 0.9484, 0.5723, 0.9484, 0.6379, 0.9484, 0.6379, 0.9733, 0.5723, 0.9733, 0.5723, 0.9733, 0.6379, 0.9733, 0.6379, 0.998, 0.5723, 0.998, 0.5723, 0.998, 0.5066, 0.998, 0.5066, 0.9733, 0.5723, 0.9733, 0.5066, 0.998, 0.4273, 0.998, 0.4273, 0.9733, 0.5066, 0.9733, 0.3608, 0.998, 0.3608, 0.9733, 0.4273, 0.9733, 0.4273, 0.998, 0.5066, 0.9484, 0.5723, 0.9484, 0.5723, 0.9733, 0.5066, 0.9733, 0.4273, 0.9484, 0.5066, 0.9484, 0.5066, 0.9733, 0.4273, 0.9733, 0.5066, 0.9235, 0.5723, 0.9235, 0.5723, 0.9484, 0.5066, 0.9484, 0.5066, 0.8985, 0.5723, 0.8985, 0.5723, 0.9235, 0.5066, 0.9235, 0.4273, 0.9235, 0.4273, 0.8985, 0.5066, 0.8985, 0.5066, 0.9235, 0.4273, 0.9484, 0.4273, 0.9235, 0.5066, 0.9235, 0.5066, 0.9484, 0.356, 0.007596, 0.3587, 0.151, 0.3023, 0.1462, 0.2996, 0.01225, 0.4232, 0.003951, 0.4251, 0.1561, 0.3587, 0.151, 0.356, 0.007596, 0.4232, 0.003951, 0.4788, 0.002665, 0.48, 0.1598, 0.4251, 0.1561, 0.5347, 0.1631, 0.48, 0.1598, 0.4788, 0.002665, 0.5341, 0.002303, 0.2998, 0.4142, 0.334, 0.4114, 0.334, 0.5454, 0.2998, 0.5409, 0.2308, 0.4212, 0.2998, 0.4142, 0.2998, 0.5409, 0.2308, 0.5302, 0.1131, 0.4371, 0.2308, 0.4212, 0.2308, 0.5302, 0.1131, 0.5068, 0.0278, 0.4514, 0.1131, 0.4371, 0.1131, 0.5068, 0.0278, 0.4818, 0.5341, 0.205, 0.4798, 0.2004, 0.48, 0.1598, 0.5347, 0.1631, 0.4251, 0.1951, 0.4251, 0.1561, 0.48, 0.1598, 0.4798, 0.2004, 0.5329, 0.2466, 0.4785, 0.2409, 0.4798, 0.2004, 0.5341, 0.205, 0.5308, 0.2882, 0.4758, 0.2816, 0.4785, 0.2409, 0.5329, 0.2466, 0.4234, 0.2342, 0.4251, 0.1951, 0.4798, 0.2004, 0.4785, 0.2409, 0.3577, 0.2135, 0.3589, 0.1823, 0.4251, 0.1951, 0.4234, 0.2342, 0.3589, 0.1823, 0.3587, 0.151, 0.4251, 0.1561, 0.4251, 0.1951, 0.3026, 0.1788, 0.3023, 0.1462, 0.3587, 0.151, 0.3589, 0.1823, 0.3006, 0.2112, 0.3026, 0.1788, 0.3589, 0.1823, 0.3577, 0.2135, 0.3006, 0.2112, 0.3577, 0.2135, 0.3549, 0.2446, 0.2962, 0.2434, 0.3577, 0.2135, 0.4234, 0.2342, 0.4199, 0.2734, 0.3549, 0.2446, 0.4199, 0.2734, 0.4234, 0.2342, 0.4785, 0.2409, 0.4758, 0.2816, 0.2685, 0.1741, 0.2678, 0.1435, 0.3023, 0.1462, 0.3026, 0.1788, 0.2666, 0.2045, 0.2685, 0.1741, 0.3026, 0.1788, 0.3006, 0.2112, 0.2666, 0.2045, 0.3006, 0.2112, 0.2962, 0.2434, 0.2624, 0.2346, 0.2624, 0.2346, 0.2962, 0.2434, 0.2894, 0.2752, 0.2559, 0.2644, 0.2476, 0.2938, 0.2559, 0.2644, 0.2894, 0.2752, 0.2806, 0.3066, 0.2685, 0.1741, 0.1998, 0.1658, 0.1983, 0.1381, 0.2678, 0.1435, 0.1998, 0.1658, 0.2685, 0.1741, 0.2666, 0.2045, 0.1988, 0.1932, 0.1988, 0.1932, 0.2666, 0.2045, 0.2624, 0.2346, 0.1954, 0.2204, 0.1954, 0.2204, 0.2624, 0.2346, 0.2559, 0.2644, 0.19, 0.2471, 0.19, 0.2471, 0.2559, 0.2644, 0.2476, 0.2938, 0.1828, 0.2734, 0.2376, 0.3227, 0.1739, 0.2993, 0.1828, 0.2734, 0.2476, 0.2938, 0.226, 0.3509, 0.1636, 0.3247, 0.1739, 0.2993, 0.2376, 0.3227, 0.1636, 0.3247, 0.226, 0.3509, 0.2184, 0.3691, 0.1519, 0.3498, 0.2184, 0.3691, 0.2128, 0.3786, 0.1519, 0.3498, 0.08126, 0.1505, 0.07956, 0.1292, 0.1983, 0.1381, 0.1998, 0.1658, 0.08126, 0.1505, 0.1998, 0.1658, 0.1988, 0.1932, 0.08113, 0.1719, 0.08113, 0.1719, 0.1988, 0.1932, 0.1954, 0.2204, 0.07919, 0.1931, 0.07919, 0.1931, 0.1954, 0.2204, 0.19, 0.2471, 0.07554, 0.2142, 0.07554, 0.2142, 0.19, 0.2471, 0.1828, 0.2734, 0.0703, 0.2349, 0.0636, 0.2551, 0.0703, 0.2349, 0.1828, 0.2734, 0.1739, 0.2993, 0.05555, 0.2749, 0.0636, 0.2551, 0.1739, 0.2993, 0.1636, 0.3247, 0.04621, 0.2942, 0.05555, 0.2749, 0.1636, 0.3247, 0.1519, 0.3498, 0.1016, 0.9733, 0.1016, 0.998, 0.0009775, 0.998, 0.0009775, 0.9733, 0.1016, 0.9484, 0.1016, 0.9733, 0.0009775, 0.9733, 0.0009775, 0.9484, 0.1016, 0.9235, 0.1016, 0.9484, 0.0009775, 0.9484, 0.0009775, 0.9235, 0.1016, 0.8985, 0.1016, 0.9235, 0.0009775, 0.9235, 0.0009775, 0.8985, 0.09777, 0.7036, 0.09778, 0.7737, 0.001462, 0.7298, 0.001461, 0.7037, 0.3205, 0.998, 0.3205, 0.9733, 0.3608, 0.9733, 0.3608, 0.998, 0.2395, 0.9733, 0.3205, 0.9733, 0.3205, 0.998, 0.2395, 0.998, 0.2395, 0.998, 0.1016, 0.998, 0.1016, 0.9733, 0.2395, 0.9733, 0.2395, 0.9733, 0.1016, 0.9733, 0.1016, 0.9484, 0.2395, 0.9484, 0.3205, 0.9484, 0.3205, 0.9733, 0.2395, 0.9733, 0.2395, 0.9484, 0.3608, 0.9484, 0.3608, 0.9733, 0.3205, 0.9733, 0.3205, 0.9484, 0.3608, 0.9733, 0.3608, 0.9484, 0.4273, 0.9484, 0.4273, 0.9733, 0.3608, 0.9235, 0.4273, 0.9235, 0.4273, 0.9484, 0.3608, 0.9484, 0.3608, 0.8985, 0.4273, 0.8985, 0.4273, 0.9235, 0.3608, 0.9235, 0.3205, 0.8985, 0.3608, 0.8985, 0.3608, 0.9235, 0.3205, 0.9235, 0.3205, 0.9484, 0.3205, 0.9235, 0.3608, 0.9235, 0.3608, 0.9484, 0.2395, 0.9235, 0.3205, 0.9235, 0.3205, 0.9484, 0.2395, 0.9484, 0.2395, 0.8985, 0.3205, 0.8985, 0.3205, 0.9235, 0.2395, 0.9235, 0.1016, 0.9235, 0.1016, 0.8985, 0.2395, 0.8985, 0.2395, 0.9235, 0.1016, 0.9484, 0.1016, 0.9235, 0.2395, 0.9235, 0.2395, 0.9484, 0.227, 0.8211, 0.09778, 0.7737, 0.09777, 0.7036, 0.227, 0.7036, 0.3041, 0.7036, 0.3042, 0.8421, 0.227, 0.8211, 0.227, 0.7036, 0.3426, 0.7036, 0.3427, 0.8529, 0.3042, 0.8421, 0.3041, 0.7036, 0.4067, 0.7036, 0.4067, 0.866, 0.3427, 0.8529, 0.3426, 0.7036, 0.4835, 0.7036, 0.4835, 0.8801, 0.4067, 0.866, 0.4067, 0.7036, 0.5475, 0.8863, 0.4835, 0.8801, 0.4835, 0.7036, 0.5474, 0.7036, 0.2894, 0.2752, 0.2962, 0.2434, 0.3526, 0.2628, 0.3549, 0.2446, 0.3526, 0.2628, 0.2962, 0.2434, 0.2894, 0.2752, 0.3526, 0.2628, 0.2806, 0.3066, 0.2476, 0.2938, 0.2806, 0.3066, 0.2376, 0.3227, 0.2376, 0.3227, 0.2806, 0.3066, 0.2495, 0.338, 0.2376, 0.3227, 0.2495, 0.338, 0.226, 0.3509, 0.2495, 0.338, 0.2184, 0.3691, 0.226, 0.3509, 0.751, 0.7223, 0.7519, 0.7101, 0.898, 0.7093, 0.8971, 0.7215, 0.3526, 0.2628, 0.3549, 0.2446, 0.4199, 0.2734, 0.419, 0.2807, 0.3526, 0.2628, 0.4199, 0.2734, 0.419, 0.2807, 0.4199, 0.2734, 0.4747, 0.2947, 0.4758, 0.2816, 0.4747, 0.2947, 0.4199, 0.2734, 0.7513, 0.176, 0.7513, 0.1966, 0.6606, 0.197, 0.6606, 0.197, 0.6606, 0.1548, 0.7513, 0.176, 0.7513, 0.176, 0.6606, 0.1548, 0.7513, 0.1546, 0.6606, 0.1548, 0.6606, 0.1106, 0.7513, 0.1328, 0.7513, 0.1106, 0.7513, 0.1328, 0.6606, 0.1106, 0.7513, 0.1328, 0.7513, 0.1546, 0.6606, 0.1548, 0.7513, 0.08843, 0.7513, 0.1106, 0.6606, 0.1106, 0.6606, 0.1106, 0.6606, 0.06645, 0.7513, 0.08843, 0.7513, 0.08843, 0.6606, 0.06645, 0.7513, 0.06641, 0.6606, 0.06645, 0.6606, 0.02414, 0.7513, 0.04483, 0.7513, 0.02396, 0.7513, 0.04483, 0.6606, 0.02414, 0.7513, 0.04483, 0.7513, 0.06641, 0.6606, 0.06645, 0.5066, 0.4959, 0.4516, 0.4858, 0.4586, 0.445, 0.5134, 0.4543, 0.5134, 0.4543, 0.4586, 0.445, 0.4641, 0.4041, 0.5191, 0.4127, 0.5191, 0.4127, 0.4641, 0.4041, 0.4688, 0.3633, 0.5238, 0.3712, 0.5238, 0.3712, 0.4688, 0.3633, 0.4729, 0.3227, 0.5277, 0.3297, 0.5308, 0.2882, 0.5277, 0.3297, 0.4747, 0.2947, 0.4747, 0.2947, 0.4758, 0.2816, 0.5308, 0.2882, 0.4729, 0.3227, 0.4747, 0.2947, 0.5277, 0.3297, 0.3961, 0.4745, 0.4031, 0.4353, 0.4586, 0.445, 0.4516, 0.4858, 0.4586, 0.445, 0.4337, 0.4051, 0.4641, 0.4041, 0.4586, 0.445, 0.4013, 0.4129, 0.4337, 0.4051, 0.4013, 0.4129, 0.4586, 0.445, 0.4031, 0.4353, 0.4337, 0.4051, 0.4437, 0.3772, 0.4688, 0.3633, 0.4641, 0.4041, 0.4688, 0.3633, 0.4437, 0.3772, 0.4538, 0.3494, 0.4729, 0.3227, 0.4729, 0.3227, 0.4538, 0.3494, 0.4747, 0.2947, 0.4013, 0.4129, 0.4031, 0.4353, 0.3714, 0.4276, 0.3474, 0.4643, 0.3506, 0.4537, 0.3961, 0.4745, 0.3506, 0.4537, 0.3714, 0.4276, 0.3961, 0.4745, 0.3961, 0.4745, 0.3714, 0.4276, 0.4031, 0.4353, 0.899, 0.688, 0.897, 0.6929, 0.8931, 0.6907, 0.8946, 0.6869, 0.7985, 0.6231, 0.8936, 0.6728, 0.8905, 0.6767, 0.7976, 0.6277, 0.8993, 0.7551, 0.895, 0.7562, 0.8934, 0.7524, 0.8973, 0.7502, 0.8833, 0.7021, 0.777, 0.7015, 0.7785, 0.6967, 0.8825, 0.6978, 0.9237, 0.6546, 0.92, 0.6582, 0.9171, 0.6545, 0.9199, 0.6516, 0.8023, 0.5902, 0.8334, 0.5414, 0.8368, 0.5452, 0.8074, 0.5917, 0.8491, 0.5406, 0.9257, 0.6373, 0.9211, 0.6392, 0.8462, 0.5447, 0.9036, 0.6608, 0.807, 0.6078, 0.8106, 0.6042, 0.9049, 0.6565, 0.9774, 0.5213, 0.9708, 0.6143, 0.9663, 0.6133, 0.9726, 0.5224, 0.9613, 0.6289, 0.9553, 0.6321, 0.9538, 0.6278, 0.9587, 0.6252, 0.8692, 0.5201, 0.9652, 0.51, 0.9643, 0.5151, 0.8711, 0.5242, 0.939, 0.6288, 0.8638, 0.5326, 0.8685, 0.531, 0.9422, 0.6251, 0.7636, 0.3903, 0.7725, 0.3918, 0.7704, 0.3681, 0.7562, 0.386, 0.7636, 0.3903, 0.7704, 0.3681, 0.751, 0.3796, 0.7562, 0.386, 0.7704, 0.3681, 0.7483, 0.3719, 0.751, 0.3796, 0.7704, 0.3681, 0.7484, 0.3638, 0.7483, 0.3719, 0.7704, 0.3681, 0.7511, 0.3562, 0.7484, 0.3638, 0.7704, 0.3681, 0.7565, 0.3497, 0.7511, 0.3562, 0.7704, 0.3681, 0.7641, 0.3453, 0.7565, 0.3497, 0.7704, 0.3681, 0.5347, 0.1631, 0.6444, 0.1687, 0.6451, 0.002366, 0.5341, 0.002305, 0.6379, 0.998, 0.7691, 0.998, 0.7691, 0.9733, 0.6379, 0.9733, 0.6379, 0.9235, 0.6379, 0.9484, 0.7691, 0.9484, 0.7691, 0.9235, 0.5723, 0.9484, 0.5723, 0.9733, 0.6379, 0.9733, 0.6379, 0.9484, 0.5723, 0.9235, 0.5723, 0.9484, 0.6379, 0.9484, 0.6379, 0.9235, 0.6219, 0.4704, 0.6278, 0.4276, 0.5191, 0.4127, 0.5134, 0.4543, 0.6328, 0.3847, 0.6369, 0.3417, 0.5277, 0.3297, 0.5238, 0.3712, 0.6399, 0.2985, 0.642, 0.2553, 0.5329, 0.2466, 0.5308, 0.2882, 0.6435, 0.212, 0.5341, 0.205, 0.5329, 0.2466, 0.642, 0.2553, 0.7725, 0.3918, 0.7636, 0.3903, 0.7556, 0.4093, 0.7717, 0.4138, 0.7556, 0.4093, 0.7636, 0.3903, 0.7562, 0.386, 0.743, 0.4004, 0.7562, 0.386, 0.751, 0.3796, 0.7342, 0.3885, 0.743, 0.4004, 0.7342, 0.3885, 0.751, 0.3796, 0.7483, 0.3719, 0.7301, 0.3749, 0.7301, 0.3749, 0.7483, 0.3719, 0.7484, 0.3638, 0.73, 0.3608, 0.73, 0.3608, 0.7484, 0.3638, 0.7511, 0.3562, 0.7344, 0.3472, 0.7344, 0.3472, 0.7511, 0.3562, 0.7565, 0.3497, 0.7428, 0.3351, 0.7428, 0.3351, 0.7565, 0.3497, 0.7641, 0.3453, 0.7556, 0.3253, 0.5341, 0.205, 0.6435, 0.212, 0.6444, 0.1687, 0.5347, 0.1631, 0.6379, 0.9733, 0.7691, 0.9733, 0.7691, 0.9484, 0.6379, 0.9484, 0.6379, 0.8985, 0.6379, 0.9235, 0.7691, 0.9235, 0.7691, 0.8985, 0.5723, 0.9733, 0.5723, 0.998, 0.6379, 0.998, 0.6379, 0.9733, 0.5723, 0.8985, 0.5723, 0.9235, 0.6379, 0.9235, 0.6379, 0.8985, 0.6278, 0.4276, 0.6328, 0.3847, 0.5238, 0.3712, 0.5191, 0.4127, 0.6399, 0.2985, 0.5308, 0.2882, 0.5277, 0.3297, 0.6369, 0.3417, 0.7066, 0.2714, 0.688, 0.2902, 0.7439, 0.3105, 0.7439, 0.3105, 0.688, 0.2902, 0.672, 0.3094, 0.73, 0.3239, 0.73, 0.3239, 0.672, 0.3094, 0.6605, 0.3317, 0.7197, 0.3402, 0.7197, 0.3402, 0.6605, 0.3317, 0.6548, 0.3533, 0.7142, 0.3583, 0.6551, 0.3751, 0.7141, 0.3772, 0.7142, 0.3583, 0.6548, 0.3533, 0.7344, 0.3472, 0.7428, 0.3351, 0.73, 0.3239, 0.7197, 0.3402, 0.73, 0.3608, 0.7344, 0.3472, 0.7197, 0.3402, 0.7142, 0.3583, 0.6597, 0.4086, 0.7141, 0.3772, 0.6551, 0.3751, 0.6703, 0.4412, 0.7209, 0.4032, 0.7141, 0.3772, 0.6597, 0.4086, 0.6895, 0.4695, 0.7318, 0.4193, 0.7209, 0.4032, 0.6703, 0.4412, 0.7155, 0.4914, 0.7475, 0.4317, 0.7318, 0.4193, 0.6895, 0.4695, 0.7657, 0.439, 0.7475, 0.4317, 0.7155, 0.4914, 0.7458, 0.5055, 0.7301, 0.3749, 0.73, 0.3608, 0.7142, 0.3583, 0.7141, 0.3772, 0.7342, 0.3885, 0.7301, 0.3749, 0.7141, 0.3772, 0.7209, 0.4032, 0.7318, 0.4193, 0.743, 0.4004, 0.7342, 0.3885, 0.7209, 0.4032, 0.7475, 0.4317, 0.7556, 0.4093, 0.743, 0.4004, 0.7318, 0.4193, 0.7657, 0.439, 0.7717, 0.4138, 0.7556, 0.4093, 0.7475, 0.4317, 0.5723, 0.998, 0.5723, 0.9733, 0.5066, 0.9733, 0.5066, 0.998, 0.5066, 0.998, 0.5066, 0.9733, 0.4273, 0.9733, 0.4273, 0.998, 0.3608, 0.998, 0.4273, 0.998, 0.4273, 0.9733, 0.3608, 0.9733, 0.5066, 0.9484, 0.5066, 0.9733, 0.5723, 0.9733, 0.5723, 0.9484, 0.4273, 0.9484, 0.4273, 0.9733, 0.5066, 0.9733, 0.5066, 0.9484, 0.5066, 0.9235, 0.5066, 0.9484, 0.5723, 0.9484, 0.5723, 0.9235, 0.5066, 0.8985, 0.5066, 0.9235, 0.5723, 0.9235, 0.5723, 0.8985, 0.4273, 0.9235, 0.5066, 0.9235, 0.5066, 0.8985, 0.4273, 0.8985, 0.4273, 0.9484, 0.5066, 0.9484, 0.5066, 0.9235, 0.4273, 0.9235, 0.356, 0.007598, 0.2996, 0.01225, 0.3023, 0.1462, 0.3587, 0.151, 0.4232, 0.003953, 0.356, 0.007598, 0.3587, 0.151, 0.4251, 0.1561, 0.4232, 0.003953, 0.4251, 0.1561, 0.48, 0.1598, 0.4788, 0.002667, 0.5347, 0.1631, 0.5341, 0.002305, 0.4788, 0.002667, 0.48, 0.1598, 0.2998, 0.4142, 0.2998, 0.5409, 0.334, 0.5454, 0.334, 0.4114, 0.2308, 0.4212, 0.2308, 0.5302, 0.2998, 0.5409, 0.2998, 0.4142, 0.1131, 0.4371, 0.1131, 0.5068, 0.2308, 0.5302, 0.2308, 0.4212, 0.0278, 0.4514, 0.0278, 0.4818, 0.1131, 0.5068, 0.1131, 0.4371, 0.5341, 0.205, 0.5347, 0.1631, 0.48, 0.1598, 0.4798, 0.2004, 0.4251, 0.1951, 0.4798, 0.2004, 0.48, 0.1598, 0.4251, 0.1561, 0.5329, 0.2466, 0.5341, 0.205, 0.4798, 0.2004, 0.4785, 0.2409, 0.5308, 0.2882, 0.5329, 0.2466, 0.4785, 0.2409, 0.4758, 0.2816, 0.4234, 0.2342, 0.4785, 0.2409, 0.4798, 0.2004, 0.4251, 0.1951, 0.3577, 0.2135, 0.4234, 0.2342, 0.4251, 0.1951, 0.3589, 0.1823, 0.3589, 0.1823, 0.4251, 0.1951, 0.4251, 0.1561, 0.3587, 0.151, 0.3026, 0.1788, 0.3589, 0.1823, 0.3587, 0.151, 0.3023, 0.1462, 0.3006, 0.2112, 0.3577, 0.2135, 0.3589, 0.1823, 0.3026, 0.1788, 0.3006, 0.2112, 0.2962, 0.2434, 0.3549, 0.2446, 0.3577, 0.2135, 0.3577, 0.2135, 0.3549, 0.2446, 0.4199, 0.2734, 0.4234, 0.2342, 0.4199, 0.2734, 0.4758, 0.2816, 0.4785, 0.2409, 0.4234, 0.2342, 0.2685, 0.1741, 0.3026, 0.1788, 0.3023, 0.1462, 0.2678, 0.1435, 0.2666, 0.2045, 0.3006, 0.2112, 0.3026, 0.1788, 0.2685, 0.1741, 0.2666, 0.2045, 0.2624, 0.2346, 0.2962, 0.2434, 0.3006, 0.2112, 0.2624, 0.2346, 0.2559, 0.2644, 0.2894, 0.2752, 0.2962, 0.2434, 0.2476, 0.2938, 0.2806, 0.3066, 0.2894, 0.2752, 0.2559, 0.2644, 0.2685, 0.1741, 0.2678, 0.1435, 0.1983, 0.1381, 0.1998, 0.1658, 0.1998, 0.1658, 0.1988, 0.1932, 0.2666, 0.2045, 0.2685, 0.1741, 0.1988, 0.1932, 0.1954, 0.2204, 0.2624, 0.2346, 0.2666, 0.2045, 0.1954, 0.2204, 0.19, 0.2471, 0.2559, 0.2644, 0.2624, 0.2346, 0.19, 0.2471, 0.1828, 0.2734, 0.2476, 0.2938, 0.2559, 0.2644, 0.2376, 0.3227, 0.2476, 0.2938, 0.1828, 0.2734, 0.1739, 0.2993, 0.226, 0.3509, 0.2376, 0.3227, 0.1739, 0.2993, 0.1636, 0.3247, 0.08126, 0.1505, 0.1998, 0.1658, 0.1983, 0.1381, 0.07956, 0.1292, 0.08126, 0.1505, 0.08113, 0.1719, 0.1988, 0.1932, 0.1998, 0.1658, 0.08113, 0.1719, 0.07919, 0.1931, 0.1954, 0.2204, 0.1988, 0.1932, 0.07919, 0.1931, 0.07554, 0.2142, 0.19, 0.2471, 0.1954, 0.2204, 0.07554, 0.2142, 0.0703, 0.2349, 0.1828, 0.2734, 0.19, 0.2471, 0.0636, 0.2552, 0.1739, 0.2993, 0.1828, 0.2734, 0.0703, 0.2349, 0.05555, 0.2749, 0.1636, 0.3247, 0.1739, 0.2993, 0.0636, 0.2552, 0.1016, 0.9733, 0.0009775, 0.9733, 0.0009775, 0.998, 0.1016, 0.998, 0.1016, 0.9484, 0.0009775, 0.9484, 0.0009775, 0.9733, 0.1016, 0.9733, 0.1016, 0.9235, 0.0009775, 0.9235, 0.0009775, 0.9484, 0.1016, 0.9484, 0.1016, 0.8985, 0.0009775, 0.8985, 0.0009775, 0.9235, 0.1016, 0.9235, 0.3205, 0.998, 0.3608, 0.998, 0.3608, 0.9733, 0.3205, 0.9733, 0.2395, 0.9733, 0.2395, 0.998, 0.3205, 0.998, 0.3205, 0.9733, 0.2395, 0.998, 0.2395, 0.9733, 0.1016, 0.9733, 0.1016, 0.998, 0.2395, 0.9733, 0.2395, 0.9484, 0.1016, 0.9484, 0.1016, 0.9733, 0.3205, 0.9484, 0.2395, 0.9484, 0.2395, 0.9733, 0.3205, 0.9733, 0.3608, 0.9484, 0.3205, 0.9484, 0.3205, 0.9733, 0.3608, 0.9733, 0.3608, 0.9733, 0.4273, 0.9733, 0.4273, 0.9484, 0.3608, 0.9484, 0.3608, 0.9235, 0.3608, 0.9484, 0.4273, 0.9484, 0.4273, 0.9235, 0.3608, 0.8985, 0.3608, 0.9235, 0.4273, 0.9235, 0.4273, 0.8985, 0.3205, 0.8985, 0.3205, 0.9235, 0.3608, 0.9235, 0.3608, 0.8985, 0.3205, 0.9484, 0.3608, 0.9484, 0.3608, 0.9235, 0.3205, 0.9235, 0.2395, 0.9235, 0.2395, 0.9484, 0.3205, 0.9484, 0.3205, 0.9235, 0.2395, 0.8985, 0.2395, 0.9235, 0.3205, 0.9235, 0.3205, 0.8985, 0.1016, 0.9235, 0.2395, 0.9235, 0.2395, 0.8985, 0.1016, 0.8985, 0.1016, 0.9484, 0.2395, 0.9484, 0.2395, 0.9235, 0.1016, 0.9235, 0.2894, 0.2752, 0.3526, 0.2628, 0.2962, 0.2434, 0.3549, 0.2446, 0.2962, 0.2434, 0.3526, 0.2628, 0.2894, 0.2752, 0.2806, 0.3066, 0.3526, 0.2628, 0.2476, 0.2938, 0.2376, 0.3227, 0.2806, 0.3066, 0.2376, 0.3227, 0.2495, 0.338, 0.2806, 0.3066, 0.2376, 0.3227, 0.226, 0.3509, 0.2495, 0.338, 0.2495, 0.338, 0.226, 0.3509, 0.2184, 0.3691, 0.3526, 0.2628, 0.4199, 0.2734, 0.3549, 0.2446, 0.419, 0.2807, 0.4199, 0.2734, 0.3526, 0.2628, 0.419, 0.2807, 0.4747, 0.2947, 0.4199, 0.2734, 0.4758, 0.2816, 0.4199, 0.2734, 0.4747, 0.2947, 0.7513, 0.176, 0.7513, 0.1546, 0.6606, 0.1548, 0.6606, 0.1548, 0.7513, 0.1328, 0.6606, 0.1106, 0.7513, 0.1106, 0.6606, 0.1106, 0.7513, 0.1328, 0.7513, 0.1328, 0.6606, 0.1548, 0.7513, 0.1546, 0.7513, 0.08843, 0.6606, 0.1106, 0.7513, 0.1106, 0.6606, 0.1106, 0.7513, 0.08843, 0.6606, 0.06645, 0.7513, 0.08843, 0.7513, 0.0664, 0.6606, 0.06645, 0.6606, 0.06645, 0.7513, 0.04483, 0.6606, 0.02414, 0.7513, 0.02396, 0.6606, 0.02414, 0.7513, 0.04483, 0.7513, 0.04483, 0.6606, 0.06645, 0.7513, 0.0664, 0.5134, 0.4543, 0.5191, 0.4127, 0.4641, 0.4042, 0.4586, 0.445, 0.5191, 0.4127, 0.5238, 0.3712, 0.4688, 0.3633, 0.4641, 0.4042, 0.5238, 0.3712, 0.5277, 0.3297, 0.4729, 0.3227, 0.4688, 0.3633, 0.5308, 0.2882, 0.4747, 0.2947, 0.5277, 0.3297, 0.4747, 0.2947, 0.5308, 0.2882, 0.4758, 0.2816, 0.4729, 0.3227, 0.5277, 0.3297, 0.4747, 0.2947, 0.4586, 0.445, 0.4641, 0.4042, 0.4337, 0.4051, 0.4586, 0.445, 0.4337, 0.4051, 0.4013, 0.4129, 0.4013, 0.4129, 0.4031, 0.4353, 0.4586, 0.445, 0.4337, 0.4051, 0.4641, 0.4042, 0.4688, 0.3633, 0.4437, 0.3772, 0.4688, 0.3633, 0.4729, 0.3227, 0.4538, 0.3494, 0.4437, 0.3772, 0.4729, 0.3227, 0.4747, 0.2947, 0.4538, 0.3494, 0.4013, 0.4129, 0.3714, 0.4276, 0.4031, 0.4353, 0.9134, 0.768, 0.8993, 0.7551, 0.8973, 0.7502, 0.8978, 0.7342, 0.8981, 0.7337, 0.9143, 0.7683, 0.7851, 0.8148, 0.7678, 0.7562, 0.7728, 0.7562, 0.7895, 0.8122, 0.8942, 0.7703, 0.7996, 0.8211, 0.7986, 0.8164, 0.8909, 0.7665, 0.7772, 0.7428, 0.8835, 0.7411, 0.8827, 0.7455, 0.7788, 0.7476, 0.9457, 0.7954, 0.9448, 0.7956, 0.9249, 0.789, 0.9209, 0.7852, 0.9142, 0.7689, 0.9143, 0.7683, 0.9781, 0.9286, 0.9732, 0.9274, 0.97, 0.8349, 0.9747, 0.8339, 0.8037, 0.854, 0.8087, 0.8525, 0.8386, 0.899, 0.8352, 0.9029, 0.8082, 0.8363, 0.9039, 0.7825, 0.9052, 0.7869, 0.8118, 0.8399, 0.9747, 0.8339, 0.9813, 0.8187, 0.9818, 0.8185, 0.9876, 0.9505, 0.9857, 0.9488, 0.9781, 0.9286, 0.9579, 0.8139, 0.9645, 0.8177, 0.9615, 0.8217, 0.956, 0.8186, 0.9393, 0.8166, 0.9423, 0.8209, 0.8698, 0.9141, 0.8651, 0.9124, 0.1667, 0.5775, 0.1718, 0.5752, 0.1752, 0.5707, 0.176, 0.5651, 0.1753, 0.5596, 0.1733, 0.5539, 0.169, 0.549, 0.1637, 0.5461, 0.04444, 0.5139, 0.03926, 0.514, 0.03547, 0.5169, 0.03408, 0.5218, 0.03408, 0.5877, 0.0355, 0.5929, 0.03938, 0.5962, 0.04468, 0.5968, 0.7555, 0.4091, 0.7429, 0.4003, 0.7562, 0.3859, 0.7636, 0.3902, 0.7562, 0.3859, 0.7429, 0.4003, 0.7342, 0.3883, 0.751, 0.3795, 0.7342, 0.3883, 0.7299, 0.3747, 0.7483, 0.3718, 0.751, 0.3795, 0.7299, 0.3747, 0.73, 0.3606, 0.7484, 0.3637, 0.7483, 0.3718, 0.73, 0.3606, 0.7345, 0.347, 0.7512, 0.3561, 0.7484, 0.3637, 0.7345, 0.347, 0.743, 0.335, 0.7566, 0.3496, 0.7512, 0.3561, 0.73, 0.3237, 0.7196, 0.3402, 0.6603, 0.3318, 0.6717, 0.3094, 0.7196, 0.3402, 0.7142, 0.3584, 0.6546, 0.3535, 0.6603, 0.3318, 0.6551, 0.3753, 0.6546, 0.3535, 0.7142, 0.3584, 0.7142, 0.3772, 0.7475, 0.4315, 0.7555, 0.4091, 0.7716, 0.4136, 0.7656, 0.4387, 0.7319, 0.4191, 0.7429, 0.4003, 0.7555, 0.4091, 0.7475, 0.4315, 0.721, 0.4031, 0.7342, 0.3883, 0.7429, 0.4003, 0.7319, 0.4191, 0.6598, 0.4087, 0.6551, 0.3753, 0.7142, 0.3772, 0.6706, 0.4412, 0.6598, 0.4087, 0.7142, 0.3772, 0.721, 0.4031, 0.6898, 0.4693, 0.6706, 0.4412, 0.721, 0.4031, 0.7319, 0.4191, 0.7158, 0.491, 0.6898, 0.4693, 0.7319, 0.4191, 0.7475, 0.4315, 0.7142, 0.3772, 0.7299, 0.3747, 0.7342, 0.3883, 0.721, 0.4031, 0.73, 0.3606, 0.7299, 0.3747, 0.7142, 0.3772, 0.7142, 0.3584, 0.7345, 0.347, 0.73, 0.3606, 0.7142, 0.3584, 0.7196, 0.3402, 0.743, 0.335, 0.7345, 0.347, 0.7196, 0.3402, 0.73, 0.3237, 0.8971, 0.7215, 0.8981, 0.7337, 0.752, 0.7345, 0.751, 0.7223, 0.3474, 0.4643, 0.3961, 0.4745, 0.3506, 0.4537, 0.3506, 0.4537, 0.3961, 0.4745, 0.3714, 0.4276, 0.4031, 0.4353, 0.3714, 0.4276, 0.3961, 0.4745, 0.3961, 0.4745, 0.4516, 0.4858, 0.4586, 0.445, 0.4031, 0.4353, 0.4516, 0.4858, 0.5066, 0.4959, 0.5134, 0.4543, 0.4586, 0.445, 0.5066, 0.4959, 0.6155, 0.5131, 0.6219, 0.4704, 0.5134, 0.4543, 0.7636, 0.3902, 0.7562, 0.3859, 0.7704, 0.3681, 0.7704, 0.3681, 0.7724, 0.3917, 0.7636, 0.3902, 0.7562, 0.3859, 0.751, 0.3795, 0.7704, 0.3681, 0.751, 0.3795, 0.7483, 0.3718, 0.7704, 0.3681, 0.7483, 0.3718, 0.7484, 0.3637, 0.7704, 0.3681, 0.7484, 0.3637, 0.7512, 0.3561, 0.7704, 0.3681, 0.7512, 0.3561, 0.7566, 0.3496, 0.7704, 0.3681, 0.7704, 0.3681, 0.7566, 0.3496, 0.7643, 0.3452, 0.7643, 0.3452, 0.7566, 0.3496, 0.743, 0.335, 0.7559, 0.3252, 0.7559, 0.3252, 0.743, 0.335, 0.73, 0.3237, 0.7441, 0.3102, 0.73, 0.3237, 0.6717, 0.3094, 0.6877, 0.2899, 0.7441, 0.3102, 0.7441, 0.3102, 0.6877, 0.2899, 0.7064, 0.2709, 0.001461, 0.7037, 0.001459, 0.6775, 0.09777, 0.6335, 0.09777, 0.7036, 0.227, 0.7036, 0.09777, 0.7036, 0.09777, 0.6335, 0.227, 0.5862, 0.3041, 0.7036, 0.227, 0.7036, 0.227, 0.5862, 0.3041, 0.5652, 0.3426, 0.7036, 0.3041, 0.7036, 0.3041, 0.5652, 0.3426, 0.5543, 0.4067, 0.7036, 0.3426, 0.7036, 0.3426, 0.5543, 0.4067, 0.5413, 0.4835, 0.7036, 0.4067, 0.7036, 0.4067, 0.5413, 0.4835, 0.5272, 0.5474, 0.7036, 0.4835, 0.7036, 0.4835, 0.5272, 0.5474, 0.5209, 0.6114, 0.7036, 0.5474, 0.7036, 0.5474, 0.5209, 0.6114, 0.5156, 0.7393, 0.7036, 0.6114, 0.7036, 0.6114, 0.5156, 0.7393, 0.5118, 0.1519, 0.3498, 0.2128, 0.3786, 0.2184, 0.3691, 0.226, 0.3509, 0.1636, 0.3247, 0.1519, 0.3498, 0.2184, 0.3691, 0.1519, 0.3498, 0.1636, 0.3247, 0.05555, 0.2749, 0.04621, 0.2942, 0.6606, 0.197, 0.7513, 0.1966, 0.7513, 0.176, 0.7656, 0.4387, 0.746, 0.505, 0.7158, 0.491, 0.7475, 0.4315, 0.73, 0.3239, 0.7428, 0.3351, 0.7556, 0.3253, 0.7439, 0.3105, 0.7716, 0.4136, 0.7555, 0.4091, 0.7636, 0.3902, 0.7724, 0.3917, 0.6606, 0.1548, 0.6606, 0.197, 0.7513, 0.176, 0.9613, 0.6289, 0.9765, 0.6284, 0.9769, 0.6287, 0.9441, 0.648, 0.9442, 0.6472, 0.9553, 0.6321, 0.9441, 0.648, 0.84, 0.515, 0.8453, 0.5172, 0.8638, 0.5326, 0.939, 0.6288, 0.9442, 0.6472, 0.02622, 0.3082, 0.02159, 0.307, 0.01823, 0.3089, 0.01704, 0.3136, 0.01802, 0.422, 0.01949, 0.4271, 0.02339, 0.4304, 0.02869, 0.4309, 0.1348, 0.4123, 0.1406, 0.4101, 0.146, 0.4058, 0.1495, 0.4006, 0.1523, 0.3939, 0.1531, 0.3882, 0.1513, 0.3826, 0.1472, 0.3786, 0.9856, 0.501, 0.9652, 0.51, 0.8692, 0.5201, 0.8453, 0.5172, 0.84, 0.515, 0.9876, 0.4994, 0.8023, 0.5902, 0.7843, 0.6042, 0.7825, 0.605, 0.84, 0.515, 0.84, 0.5189, 0.8334, 0.5414, 0.7825, 0.605, 0.7843, 0.6042, 0.807, 0.6078, 0.9036, 0.6608, 0.9137, 0.674, 0.9138, 0.6746, 0.1856, 0.8678, 0.1825, 0.8729, 0.1773, 0.8767, 0.1715, 0.878, 0.04501, 0.878, 0.0397, 0.8766, 0.03592, 0.8727, 0.03468, 0.8673, 0.037, 0.8058, 0.03855, 0.801, 0.04237, 0.7984, 0.04745, 0.7989, 0.1806, 0.8489, 0.1851, 0.8522, 0.1876, 0.8573, 0.1872, 0.8629, 0.9432, 0.6478, 0.9257, 0.6373, 0.8491, 0.5406, 0.84, 0.5189, 0.84, 0.515, 0.9441, 0.648, 0.9129, 0.6749, 0.8936, 0.6728, 0.7985, 0.6231, 0.7834, 0.6075, 0.7825, 0.605, 0.9138, 0.6746, 0.7519, 0.7101, 0.7547, 0.7078, 0.777, 0.7015, 0.8833, 0.7021, 0.8977, 0.7089, 0.898, 0.7093, 0.7674, 0.6882, 0.7547, 0.7078, 0.7519, 0.7101, 0.7825, 0.605, 0.7834, 0.6075, 0.7841, 0.6295, 0.7674, 0.6882, 0.7841, 0.6295, 0.7885, 0.6321, 0.7724, 0.6881, 0.7548, 0.7367, 0.7678, 0.7562, 0.7851, 0.8148, 0.7846, 0.8368, 0.7838, 0.8394, 0.752, 0.7345, 0.752, 0.7345, 0.8981, 0.7337, 0.8978, 0.7342, 0.8835, 0.7411, 0.7772, 0.7428, 0.7548, 0.7367, 0.8942, 0.7703, 0.9134, 0.768, 0.9143, 0.7683, 0.7838, 0.8394, 0.7846, 0.8368, 0.7996, 0.8211, 0.9249, 0.789, 0.9211, 0.7921, 0.918, 0.7891, 0.9209, 0.7852, 0.8509, 0.9034, 0.848, 0.8993, 0.9225, 0.8045, 0.9271, 0.8064, 0.7838, 0.8394, 0.9143, 0.7683, 0.9142, 0.7689, 0.9039, 0.7825, 0.8082, 0.8363, 0.7855, 0.8401, 0.9271, 0.8064, 0.9448, 0.7956, 0.9457, 0.7954, 0.8419, 0.9291, 0.8419, 0.9252, 0.8509, 0.9034, 0.7855, 0.8401, 0.8037, 0.854, 0.8352, 0.9029, 0.8419, 0.9252, 0.8419, 0.9291, 0.7838, 0.8394, 0.9663, 0.9393, 0.9857, 0.9488, 0.9876, 0.9505, 0.8419, 0.9291, 0.847, 0.9271, 0.8704, 0.925, 0.9813, 0.8187, 0.9645, 0.8177, 0.9579, 0.8139, 0.9458, 0.7963, 0.9457, 0.7954, 0.9818, 0.8185, 0.8704, 0.925, 0.8725, 0.9209, 0.9657, 0.9344, 0.9663, 0.9393, 0.9457, 0.7954, 0.9458, 0.7963, 0.9393, 0.8166, 0.8651, 0.9124, 0.847, 0.9271, 0.8419, 0.9291, 0.01716, 0.3136, 0.01836, 0.3089, 0.02172, 0.307, 0.02634, 0.3082, 0.1472, 0.3787, 0.1513, 0.3827, 0.1532, 0.3883, 0.1523, 0.394, 0.1495, 0.4007, 0.146, 0.4059, 0.1407, 0.4102, 0.1348, 0.4125, 0.02868, 0.4309, 0.02338, 0.4304, 0.01948, 0.4271, 0.01803, 0.422, 0.176, 0.5652, 0.1752, 0.5708, 0.1718, 0.5753, 0.1667, 0.5776, 0.04468, 0.5968, 0.03938, 0.5962, 0.03551, 0.5929, 0.03409, 0.5877, 0.03415, 0.5218, 0.03554, 0.5168, 0.03933, 0.5139, 0.04451, 0.5139, 0.1637, 0.5462, 0.1691, 0.5491, 0.1733, 0.554, 0.1754, 0.5597, 0.1715, 0.878, 0.1773, 0.8766, 0.1825, 0.8729, 0.1856, 0.8678, 0.1872, 0.8628, 0.1876, 0.8572, 0.1851, 0.8521, 0.1806, 0.8488, 0.04741, 0.7989, 0.04234, 0.7984, 0.03851, 0.801, 0.03697, 0.8058, 0.03468, 0.8673, 0.03592, 0.8727, 0.0397, 0.8766, 0.04501, 0.878, 0.9007, 0.4639, 0.9457, 0.4776, 0.9924, 0.4822, 0.9924, 0.002774, 0.8127, 0.002774, 0.7897, 0.007335, 0.7703, 0.02032, 0.7573, 0.03977, 0.7527, 0.0627, 0.7527, 0.2425, 0.7573, 0.2892, 0.771, 0.3342, 0.7931, 0.3756, 0.8229, 0.412, 0.8593, 0.4418, 0.9924, 0.002842, 0.9924, 0.4822, 0.9456, 0.4776, 0.9007, 0.464, 0.8592, 0.4418, 0.8229, 0.412, 0.7931, 0.3757, 0.7709, 0.3343, 0.7573, 0.2893, 0.7527, 0.2425, 0.7527, 0.06277, 0.7572, 0.03983, 0.7702, 0.02039, 0.7897, 0.007403, 0.8126, 0.002842, 0.9613, 0.6289, 0.9656, 0.6251, 0.9765, 0.6284, 0.9656, 0.6251, 0.9691, 0.6197, 0.9765, 0.6284, 0.9691, 0.6197, 0.9708, 0.6143, 0.9765, 0.6284, 0.9774, 0.5213, 0.9757, 0.5156, 0.9856, 0.501, 0.9757, 0.5156, 0.971, 0.5115, 0.9856, 0.501, 0.971, 0.5115, 0.9652, 0.51, 0.9856, 0.501, 0.8692, 0.5201, 0.8642, 0.5224, 0.8453, 0.5172, 0.8642, 0.5224, 0.862, 0.5271, 0.8453, 0.5172, 0.862, 0.5271, 0.8638, 0.5326, 0.8453, 0.5172, 0.939, 0.6288, 0.9437, 0.6325, 0.9442, 0.6472, 0.9437, 0.6325, 0.9498, 0.6335, 0.9442, 0.6472, 0.9498, 0.6335, 0.9553, 0.6321, 0.9442, 0.6472, 0.9663, 0.6133, 0.9708, 0.6143, 0.9691, 0.6197, 0.965, 0.6179, 0.965, 0.6179, 0.9691, 0.6197, 0.9656, 0.6251, 0.9622, 0.6222, 0.9622, 0.6222, 0.9656, 0.6251, 0.9613, 0.6289, 0.9587, 0.6252, 0.939, 0.6288, 0.9422, 0.6251, 0.9457, 0.6279, 0.9437, 0.6325, 0.9437, 0.6325, 0.9457, 0.6279, 0.9497, 0.6288, 0.9498, 0.6335, 0.9498, 0.6335, 0.9497, 0.6288, 0.9538, 0.6278, 0.9553, 0.6321, 0.8685, 0.531, 0.8638, 0.5326, 0.862, 0.5271, 0.8674, 0.5279, 0.8674, 0.5279, 0.862, 0.5271, 0.8642, 0.5224, 0.8681, 0.5257, 0.8681, 0.5257, 0.8642, 0.5224, 0.8692, 0.5201, 0.8711, 0.5242, 0.9774, 0.5213, 0.9726, 0.5224, 0.9714, 0.5186, 0.9757, 0.5156, 0.9757, 0.5156, 0.9714, 0.5186, 0.9685, 0.5159, 0.971, 0.5115, 0.971, 0.5115, 0.9685, 0.5159, 0.9643, 0.5151, 0.9652, 0.51, 0.9765, 0.6284, 0.9708, 0.6143, 0.9774, 0.5213, 0.9856, 0.501, 0.9876, 0.4994, 0.9769, 0.6287, 0.9036, 0.6608, 0.9089, 0.6619, 0.9137, 0.674, 0.9089, 0.6619, 0.915, 0.6611, 0.9137, 0.674, 0.915, 0.6611, 0.92, 0.6582, 0.9137, 0.674, 0.9237, 0.6546, 0.927, 0.6494, 0.9432, 0.6478, 0.927, 0.6494, 0.9278, 0.643, 0.9432, 0.6478, 0.9278, 0.643, 0.9257, 0.6373, 0.9432, 0.6478, 0.8491, 0.5406, 0.8441, 0.5374, 0.84, 0.5189, 0.8441, 0.5374, 0.8381, 0.5374, 0.84, 0.5189, 0.8381, 0.5374, 0.8334, 0.5414, 0.84, 0.5189, 0.8023, 0.5902, 0.8008, 0.5964, 0.7843, 0.6042, 0.8008, 0.5964, 0.8026, 0.6031, 0.7843, 0.6042, 0.8026, 0.6031, 0.807, 0.6078, 0.7843, 0.6042, 0.8368, 0.5452, 0.8334, 0.5414, 0.8381, 0.5374, 0.8399, 0.5429, 0.8399, 0.5429, 0.8381, 0.5374, 0.8441, 0.5374, 0.8429, 0.5425, 0.8429, 0.5425, 0.8441, 0.5374, 0.8491, 0.5406, 0.8462, 0.5447, 0.9237, 0.6546, 0.9199, 0.6516, 0.9221, 0.6478, 0.927, 0.6494, 0.927, 0.6494, 0.9221, 0.6478, 0.9226, 0.6433, 0.9278, 0.643, 0.9278, 0.643, 0.9226, 0.6433, 0.9211, 0.6392, 0.9257, 0.6373, 0.9171, 0.6545, 0.92, 0.6582, 0.915, 0.6611, 0.9135, 0.6569, 0.9135, 0.6569, 0.915, 0.6611, 0.9089, 0.6619, 0.9091, 0.6576, 0.9091, 0.6576, 0.9089, 0.6619, 0.9036, 0.6608, 0.9049, 0.6565, 0.8023, 0.5902, 0.8074, 0.5917, 0.8063, 0.5961, 0.8008, 0.5964, 0.8008, 0.5964, 0.8063, 0.5961, 0.8075, 0.6005, 0.8026, 0.6031, 0.8026, 0.6031, 0.8075, 0.6005, 0.8106, 0.6042, 0.807, 0.6078, 0.9441, 0.648, 0.9138, 0.6746, 0.9137, 0.674, 0.92, 0.6582, 0.9237, 0.6546, 0.9432, 0.6478, 0.8833, 0.7021, 0.8885, 0.7007, 0.8977, 0.7089, 0.8885, 0.7007, 0.8936, 0.6974, 0.8977, 0.7089, 0.8936, 0.6974, 0.897, 0.6929, 0.8977, 0.7089, 0.7674, 0.6882, 0.7677, 0.6943, 0.7547, 0.7078, 0.7677, 0.6943, 0.7712, 0.6995, 0.7547, 0.7078, 0.7712, 0.6995, 0.777, 0.7015, 0.7547, 0.7078, 0.7985, 0.6231, 0.793, 0.6225, 0.7834, 0.6075, 0.793, 0.6225, 0.7875, 0.6247, 0.7834, 0.6075, 0.7875, 0.6247, 0.7841, 0.6295, 0.7834, 0.6075, 0.899, 0.688, 0.8998, 0.6825, 0.9129, 0.6749, 0.8998, 0.6825, 0.898, 0.6767, 0.9129, 0.6749, 0.898, 0.6767, 0.8936, 0.6728, 0.9129, 0.6749, 0.8973, 0.7502, 0.8939, 0.7457, 0.8978, 0.7342, 0.8939, 0.7457, 0.8887, 0.7425, 0.8978, 0.7342, 0.8887, 0.7425, 0.8835, 0.7411, 0.8978, 0.7342, 0.7772, 0.7428, 0.7714, 0.7449, 0.7548, 0.7367, 0.7714, 0.7449, 0.768, 0.7501, 0.7548, 0.7367, 0.768, 0.7501, 0.7678, 0.7562, 0.7548, 0.7367, 0.7851, 0.8148, 0.7886, 0.8197, 0.7846, 0.8368, 0.7886, 0.8197, 0.794, 0.8218, 0.7846, 0.8368, 0.794, 0.8218, 0.7996, 0.8211, 0.7846, 0.8368, 0.8942, 0.7703, 0.8985, 0.7663, 0.9134, 0.768, 0.8985, 0.7663, 0.9002, 0.7606, 0.9134, 0.768, 0.9002, 0.7606, 0.8993, 0.7551, 0.9134, 0.768, 0.9209, 0.7852, 0.9156, 0.7822, 0.9142, 0.7689, 0.9156, 0.7822, 0.9094, 0.7814, 0.9142, 0.7689, 0.9094, 0.7814, 0.9039, 0.7825, 0.9142, 0.7689, 0.9271, 0.8064, 0.9292, 0.8007, 0.9448, 0.7956, 0.9292, 0.8007, 0.9283, 0.7941, 0.9448, 0.7956, 0.9283, 0.7941, 0.9249, 0.789, 0.9448, 0.7956, 0.8352, 0.9029, 0.8399, 0.9068, 0.8419, 0.9252, 0.8399, 0.9068, 0.8459, 0.9067, 0.8419, 0.9252, 0.8459, 0.9067, 0.8509, 0.9034, 0.8419, 0.9252, 0.8082, 0.8363, 0.8038, 0.8411, 0.7855, 0.8401, 0.8038, 0.8411, 0.8021, 0.8478, 0.7855, 0.8401, 0.8021, 0.8478, 0.8037, 0.854, 0.7855, 0.8401, 0.9747, 0.8339, 0.973, 0.828, 0.9813, 0.8187, 0.973, 0.828, 0.9693, 0.822, 0.9813, 0.8187, 0.9693, 0.822, 0.9645, 0.8177, 0.9813, 0.8187, 0.9663, 0.9393, 0.9719, 0.9381, 0.9857, 0.9488, 0.9719, 0.9381, 0.9764, 0.9342, 0.9857, 0.9488, 0.9764, 0.9342, 0.9781, 0.9286, 0.9857, 0.9488, 0.8651, 0.9124, 0.8633, 0.9178, 0.847, 0.9271, 0.8633, 0.9178, 0.8654, 0.9225, 0.847, 0.9271, 0.8654, 0.9225, 0.8704, 0.925, 0.847, 0.9271, 0.9579, 0.8139, 0.9517, 0.8121, 0.9458, 0.7963, 0.9517, 0.8121, 0.9448, 0.813, 0.9458, 0.7963, 0.9448, 0.813, 0.9393, 0.8166, 0.9458, 0.7963, 0.7885, 0.6321, 0.7841, 0.6295, 0.7875, 0.6247, 0.7906, 0.6287, 0.7906, 0.6287, 0.7875, 0.6247, 0.793, 0.6225, 0.7938, 0.6271, 0.7938, 0.6271, 0.793, 0.6225, 0.7985, 0.6231, 0.7976, 0.6277, 0.899, 0.688, 0.8946, 0.6869, 0.8951, 0.683, 0.8998, 0.6825, 0.8998, 0.6825, 0.8951, 0.683, 0.8937, 0.6794, 0.898, 0.6767, 0.898, 0.6767, 0.8937, 0.6794, 0.8905, 0.6767, 0.8936, 0.6728, 0.8931, 0.6907, 0.897, 0.6929, 0.8936, 0.6974, 0.8906, 0.6942, 0.8906, 0.6942, 0.8936, 0.6974, 0.8885, 0.7007, 0.8868, 0.6968, 0.8868, 0.6968, 0.8885, 0.7007, 0.8833, 0.7021, 0.8825, 0.6978, 0.7674, 0.6882, 0.7724, 0.6881, 0.7729, 0.6922, 0.7677, 0.6943, 0.7677, 0.6943, 0.7729, 0.6922, 0.775, 0.6952, 0.7712, 0.6995, 0.7712, 0.6995, 0.775, 0.6952, 0.7785, 0.6968, 0.7769, 0.7015, 0.7772, 0.7428, 0.7788, 0.7476, 0.7753, 0.7491, 0.7714, 0.7449, 0.7714, 0.7449, 0.7753, 0.7491, 0.7732, 0.7521, 0.768, 0.7501, 0.768, 0.7501, 0.7732, 0.7521, 0.7728, 0.7562, 0.7678, 0.7562, 0.8973, 0.7502, 0.8934, 0.7524, 0.8909, 0.749, 0.8939, 0.7457, 0.8939, 0.7457, 0.8909, 0.749, 0.887, 0.7464, 0.8887, 0.7425, 0.8887, 0.7425, 0.887, 0.7464, 0.8827, 0.7455, 0.8835, 0.7411, 0.8942, 0.7703, 0.8909, 0.7665, 0.8942, 0.7637, 0.8985, 0.7663, 0.8985, 0.7663, 0.8942, 0.7637, 0.8955, 0.7601, 0.9002, 0.7606, 0.9002, 0.7606, 0.8955, 0.7601, 0.895, 0.7562, 0.8993, 0.7551, 0.7851, 0.8148, 0.7895, 0.8122, 0.7916, 0.8156, 0.7886, 0.8197, 0.7886, 0.8197, 0.7916, 0.8156, 0.7948, 0.8171, 0.794, 0.8218, 0.794, 0.8218, 0.7948, 0.8171, 0.7986, 0.8164, 0.7996, 0.8211, 0.9209, 0.7852, 0.918, 0.7891, 0.914, 0.7866, 0.9156, 0.7822, 0.9156, 0.7822, 0.914, 0.7866, 0.9095, 0.7858, 0.9094, 0.7814, 0.9094, 0.7814, 0.9095, 0.7858, 0.9052, 0.7869, 0.9039, 0.7825, 0.8082, 0.8363, 0.8118, 0.8399, 0.8088, 0.8437, 0.8038, 0.8411, 0.8038, 0.8411, 0.8088, 0.8437, 0.8076, 0.8481, 0.8021, 0.8478, 0.8021, 0.8478, 0.8076, 0.8481, 0.8087, 0.8525, 0.8037, 0.854, 0.9271, 0.8064, 0.9225, 0.8045, 0.9239, 0.8004, 0.9292, 0.8007, 0.9292, 0.8007, 0.9239, 0.8004, 0.9234, 0.7959, 0.9283, 0.7941, 0.9283, 0.7941, 0.9234, 0.7959, 0.9211, 0.7921, 0.9249, 0.789, 0.8352, 0.9029, 0.8386, 0.899, 0.8416, 0.9014, 0.8399, 0.9068, 0.8399, 0.9068, 0.8416, 0.9014, 0.8446, 0.9014, 0.8459, 0.9067, 0.8459, 0.9067, 0.8446, 0.9014, 0.848, 0.8993, 0.8509, 0.9034, 0.9663, 0.9393, 0.9657, 0.9344, 0.9696, 0.9338, 0.9719, 0.9381, 0.9719, 0.9381, 0.9696, 0.9338, 0.9722, 0.9313, 0.9764, 0.9342, 0.9764, 0.9342, 0.9722, 0.9313, 0.9732, 0.9274, 0.9781, 0.9286, 0.8651, 0.9124, 0.8698, 0.9141, 0.8685, 0.9171, 0.8633, 0.9178, 0.8633, 0.9178, 0.8685, 0.9171, 0.8695, 0.9192, 0.8654, 0.9225, 0.8654, 0.9225, 0.8695, 0.9192, 0.8725, 0.9209, 0.8704, 0.925, 0.9747, 0.8339, 0.97, 0.8349, 0.9685, 0.83, 0.973, 0.828, 0.973, 0.828, 0.9685, 0.83, 0.9654, 0.8252, 0.9693, 0.822, 0.9693, 0.822, 0.9654, 0.8252, 0.9615, 0.8217, 0.9645, 0.8177, 0.9579, 0.8139, 0.956, 0.8186, 0.9514, 0.8174, 0.9517, 0.8121, 0.9517, 0.8121, 0.9514, 0.8174, 0.9467, 0.8181, 0.9448, 0.813, 0.9448, 0.813, 0.9467, 0.8181, 0.9423, 0.8209, 0.9393, 0.8166, 0.899, 0.688, 0.9129, 0.6749, 0.9138, 0.6746, 0.898, 0.7093, 0.8977, 0.7089, 0.897, 0.6929])
me_cockpittest3_1.use_remesh_preserve_volume = False
me_cockpittest3_1.use_remesh_preserve_attributes = False
me_cockpittest3_1.use_mirror_vertex_groups = False
me_cockpittest3_1.update()

# ---- objects
ob_cockpittest3_1 = bpy.data.objects.new('cockpitTest3 1', me_cockpittest3_1)

# ---- transforms, parenting, visibility, modifiers, constraints
ob_cockpittest3_1.location = (0.0, 0.0, 0.0)
ob_cockpittest3_1.lineart.crease_threshold = 0.0

# ---- collection membership
col_collection_1.objects.link(ob_cockpittest3_1)

# ---- scene / render settings (as saved in the file)
scene.frame_start = 1; scene.frame_end = 250; scene.frame_set(1)
scene.render.engine = 'BLENDER_EEVEE_NEXT'
scene.render.image_settings.compression = 26
scene.render.resolution_percentage = 50
scene.render.dither_intensity = 0.0
scene.cycles.use_denoising = False
scene.cycles.samples = 10
scene.cycles.sampling_pattern = 'TABULATED_SOBOL'
scene.cycles.light_sampling_threshold = 0.0
scene.cycles.use_adaptive_sampling = False
scene.cycles.use_light_tree = False
scene.cycles.blur_glossy = 0.0
scene.cycles.pixel_filter_type = 'GAUSSIAN'
scene.cycles.sample_clamp_indirect = 0.0
scene.view_settings.view_transform = 'Standard'
bpy.context.view_layer.update()

# ---- added for rendering (the .blend has no active camera and no usable light): camera, sun
cam_auto = bpy.data.cameras.new('AutoCamera')
cam_auto.lens = 50.0
cam_auto.sensor_width = 36.0
cam_auto.clip_end = 1000.0
ob_auto_camera = bpy.data.objects.new('AutoCamera', cam_auto)
scene.collection.objects.link(ob_auto_camera)
ob_auto_camera.location = (3.93907, -5.31792, 3.15125)
ob_auto_camera.rotation_euler = (1.09748, -7.21219e-08, 0.694738)
scene.camera = ob_auto_camera
light_auto_sun = bpy.data.lights.new('AutoSun', 'SUN')
light_auto_sun.energy = 3.0
light_auto_sun.angle = 0.0523599
ob_auto_sun = bpy.data.objects.new('AutoSun', light_auto_sun)
scene.collection.objects.link(ob_auto_sun)
ob_auto_sun.rotation_euler = (0.872665, 0.174533, 0.523599)
bpy.context.view_layer.update()
